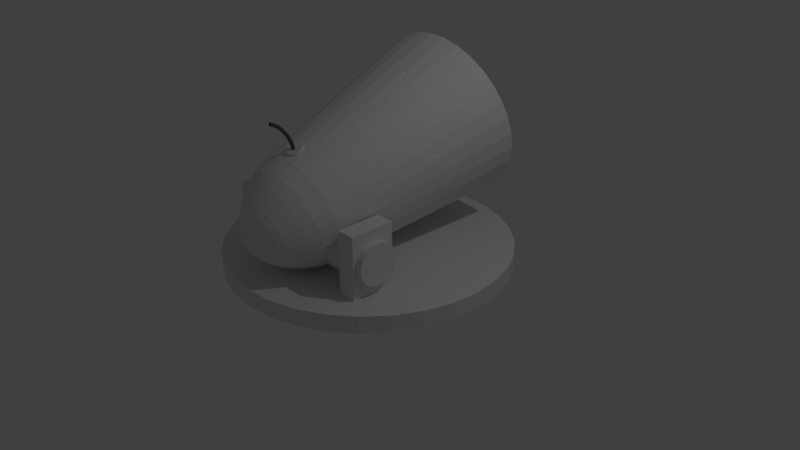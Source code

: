 # Source: tower_nuke.blend  (saved by Blender 2.79.0; exported with 4.5.12 LTS)
import bpy
from mathutils import Matrix  # noqa: F401  (used for matrix-valued properties, if any)

bpy.ops.wm.read_factory_settings(use_empty=True)
scene = bpy.context.scene
scene.name = 'Scene'

# ---- collections
col_collection_1 = bpy.data.collections.new('Collection 1'); scene.collection.children.link(col_collection_1)

# ---- materials (node trees are filled in below, after node groups)
mat_material_001 = bpy.data.materials.new('Material.001')
mat_material_001.alpha_threshold = 0.0
mat_material_001.use_transparent_shadow = False
mat_material_001.roughness = 0.5
mat_material_002 = bpy.data.materials.new('Material.002')
mat_material_002.alpha_threshold = 0.0
mat_material_002.use_transparent_shadow = False
mat_material_002.diffuse_color = (0.1065, 0.1065, 0.1065, 1.0)
mat_material_002.roughness = 0.5

# ---- material node trees

# ---- world
world_world = bpy.data.worlds.new('World'); scene.world = world_world
world_world.color = (0.05088, 0.05088, 0.05088)
world_world.use_sun_shadow = False
world_world.sun_shadow_jitter_overblur = 0.0
world_world.cycles.sampling_method = 'MANUAL'

# ---- cameras
cam_camera = bpy.data.cameras.new('Camera')
cam_camera.clip_end = 100.0
cam_camera.lens = 35.0
cam_camera.sensor_width = 32.0
cam_camera.sensor_height = 18.0
cam_camera.ortho_scale = 7.314
cam_camera.dof.focus_distance = 0.0
cam_camera.dof.aperture_fstop = 128.0

# ---- lights
light_lamp = bpy.data.lights.new('Lamp', 'POINT')
light_lamp.transmission_factor = 0.0
light_lamp.cutoff_distance = 30.0
light_lamp.energy = 100.0
light_lamp.shadow_buffer_clip_start = 1.001
light_lamp.shadow_soft_size = 0.1
light_lamp.shadow_maximum_resolution = 0.006
light_lamp.use_absolute_resolution = True

# ---- meshes
me_cylinder = bpy.data.meshes.new('Cylinder')
me_cylinder.from_pydata([(0.0, 1.0, -1.0), (0.0, 1.0, 1.0), (0.1951, 0.9808, -1.0), (0.1951, 0.9808, 1.0), (0.3827, 0.9239, -1.0), (0.3827, 0.9239, 1.0), (0.5556, 0.8315, -1.0), (0.5556, 0.8315, 1.0), (0.7071, 0.7071, -1.0), (0.7071, 0.7071, 1.0), (0.8315, 0.5556, -1.0), (0.8315, 0.5556, 1.0), (0.9239, 0.3827, -1.0), (0.9239, 0.3827, 1.0), (0.9808, 0.1951, -1.0), (0.9808, 0.1951, 1.0), (1.0, 7.55e-08, -1.0), (1.0, 7.55e-08, 1.0), (0.9808, -0.1951, -1.0), (0.9808, -0.1951, 1.0), (0.9239, -0.3827, -1.0), (0.9239, -0.3827, 1.0), (0.8315, -0.5556, -1.0), (0.8315, -0.5556, 1.0), (0.7071, -0.7071, -1.0), (0.7071, -0.7071, 1.0), (0.5556, -0.8315, -1.0), (0.5556, -0.8315, 1.0), (0.3827, -0.9239, -1.0), (0.3827, -0.9239, 1.0), (0.1951, -0.9808, -1.0), (0.1951, -0.9808, 1.0), (-3.258e-07, -1.0, -1.0), (-3.258e-07, -1.0, 1.0), (-0.1951, -0.9808, -1.0), (-0.1951, -0.9808, 1.0), (-0.3827, -0.9239, -1.0), (-0.3827, -0.9239, 1.0), (-0.5556, -0.8315, -1.0), (-0.5556, -0.8315, 1.0), (-0.7071, -0.7071, -1.0), (-0.7071, -0.7071, 1.0), (-0.8315, -0.5556, -1.0), (-0.8315, -0.5556, 1.0), (-0.9239, -0.3827, -1.0), (-0.9239, -0.3827, 1.0), (-0.9808, -0.1951, -1.0), (-0.9808, -0.1951, 1.0), (-1.0, 9.656e-07, -1.0), (-1.0, 9.656e-07, 1.0), (-0.9808, 0.1951, -1.0), (-0.9808, 0.1951, 1.0), (-0.9239, 0.3827, -1.0), (-0.9239, 0.3827, 1.0), (-0.8315, 0.5556, -1.0), (-0.8315, 0.5556, 1.0), (-0.7071, 0.7071, -1.0), (-0.7071, 0.7071, 1.0), (-0.5556, 0.8315, -1.0), (-0.5556, 0.8315, 1.0), (-0.3827, 0.9239, -1.0), (-0.3827, 0.9239, 1.0), (-0.1951, 0.9808, -1.0), (-0.1951, 0.9808, 1.0), (-0.5629, -0.6188, 1.0), (-0.5629, -0.6188, 8.283), (-0.5629, -0.3031, 1.0), (-0.5629, -0.3031, 8.283), (-0.4371, -0.6188, 1.0), (-0.4371, -0.6188, 8.283), (-0.4371, -0.3031, 1.0), (-0.4371, -0.3031, 8.283), (0.4371, -0.6188, 1.0), (0.4371, -0.6188, 8.283), (0.4371, -0.3031, 1.0), (0.4371, -0.3031, 8.283), (0.5629, -0.6188, 1.0), (0.5629, -0.6188, 8.283), (0.5629, -0.3031, 1.0), (0.5629, -0.3031, 8.283), (-0.6156, -0.3186, 4.641), (0.6156, -0.3186, 4.641), (-0.6156, -0.3214, 4.178), (0.6156, -0.3214, 4.178), (-0.6156, -0.3295, 3.733), (0.6156, -0.3295, 3.733), (-0.6156, -0.3426, 3.323), (0.6156, -0.3426, 3.323), (-0.6156, -0.3603, 2.964), (0.6156, -0.3603, 2.964), (-0.6156, -0.3819, 2.669), (0.6156, -0.3819, 2.669), (-0.6156, -0.4065, 2.449), (0.6156, -0.4065, 2.449), (-0.6156, -0.4332, 2.314), (0.6156, -0.4332, 2.314), (-0.6156, -0.4609, 2.269), (0.6156, -0.4609, 2.269), (-0.6156, -0.4887, 2.314), (0.6156, -0.4887, 2.314), (-0.6156, -0.5154, 2.449), (0.6156, -0.5154, 2.449), (-0.6156, -0.54, 2.669), (0.6156, -0.54, 2.669), (-0.6156, -0.5615, 2.964), (0.6156, -0.5615, 2.964), (-0.6156, -0.5792, 3.323), (0.6156, -0.5792, 3.323), (-0.6156, -0.5924, 3.733), (0.6156, -0.5924, 3.733), (-0.6156, -0.6005, 4.178), (0.6156, -0.6005, 4.178), (-0.6156, -0.6032, 4.641), (0.6156, -0.6032, 4.641), (-0.6156, -0.6005, 5.104), (0.6156, -0.6005, 5.104), (-0.6156, -0.5924, 5.549), (0.6156, -0.5924, 5.549), (-0.6156, -0.5792, 5.959), (0.6156, -0.5792, 5.959), (-0.6156, -0.5615, 6.319), (0.6156, -0.5615, 6.319), (-0.6156, -0.54, 6.614), (0.6156, -0.54, 6.614), (-0.6156, -0.5154, 6.833), (0.6156, -0.5154, 6.833), (-0.6156, -0.4887, 6.968), (0.6156, -0.4887, 6.968), (-0.6156, -0.4609, 7.014), (0.6156, -0.4609, 7.014), (-0.6156, -0.4332, 6.968), (0.6156, -0.4332, 6.968), (-0.6156, -0.4065, 6.833), (0.6156, -0.4065, 6.833), (-0.6156, -0.3819, 6.614), (0.6156, -0.3819, 6.614), (-0.6156, -0.3603, 6.319), (0.6156, -0.3603, 6.319), (-0.6156, -0.3426, 5.959), (0.6156, -0.3426, 5.959), (-0.6156, -0.3295, 5.549), (0.6156, -0.3295, 5.549), (-0.6156, -0.3214, 5.104), (0.6156, -0.3214, 5.104), (1.086e-07, -0.9727, 5.594), (0.002445, -0.9728, 5.598), (0.004795, -0.973, 5.61), (0.006962, -0.9733, 5.628), (0.00886, -0.9737, 5.653), (0.01042, -0.9742, 5.684), (0.01158, -0.9747, 5.719), (0.01229, -0.9754, 5.757), (0.01253, -0.976, 5.796), (0.01229, -0.9766, 5.836), (0.01158, -0.9772, 5.873), (0.01042, -0.9778, 5.908), (0.00886, -0.9783, 5.939), (0.006962, -0.9787, 5.964), (0.004795, -0.979, 5.983), (0.002445, -0.9792, 5.994), (1.045e-07, -0.9792, 5.998), (-0.002444, -0.9792, 5.994), (-0.004795, -0.979, 5.983), (-0.006961, -0.9787, 5.964), (-0.00886, -0.9783, 5.939), (-0.01042, -0.9778, 5.908), (-0.01158, -0.9772, 5.873), (-0.01229, -0.9766, 5.836), (-0.01253, -0.976, 5.796), (-0.01229, -0.9754, 5.757), (-0.01158, -0.9747, 5.719), (-0.01042, -0.9742, 5.684), (-0.00886, -0.9737, 5.653), (-0.006961, -0.9733, 5.628), (-0.004795, -0.973, 5.61), (-0.002444, -0.9728, 5.598), (0.2759, -0.632, 12.1), (0.2483, -0.741, 11.13), (0.2207, -0.8028, 10.38), (0.1931, -0.8504, 9.692), (0.1656, -0.8923, 9.028), (0.138, -0.9219, 8.419), (0.1104, -0.9426, 7.851), (0.08278, -0.9621, 7.287), (0.04821, -0.9717, 6.647), (0.02759, -0.9773, 6.267), (0.3245, -0.5045, 4.16), (0.292, -0.6263, 3.99), (0.2596, -0.7007, 4.032), (0.2271, -0.7611, 4.136), (0.1947, -0.8157, 4.267), (0.1622, -0.8582, 4.451), (0.1298, -0.8916, 4.676), (0.09734, -0.9239, 4.906), (0.05669, -0.9494, 5.261), (0.03245, -0.9645, 5.473), (0.3245, -0.6167, 11.14), (0.292, -0.7273, 10.28), (0.2596, -0.7905, 9.619), (0.2271, -0.8397, 9.025), (0.1947, -0.8831, 8.457), (0.1622, -0.9143, 7.943), (0.1298, -0.9364, 7.47), (0.09734, -0.9576, 7.001), (0.05669, -0.969, 6.481), (0.03245, -0.9757, 6.172), (0.2759, -0.4892, 3.208), (0.2483, -0.6125, 3.133), (0.2207, -0.6885, 3.27), (0.1931, -0.7504, 3.47), (0.1656, -0.8066, 3.695), (0.138, -0.8505, 3.975), (0.1104, -0.8854, 4.295), (0.08278, -0.9193, 4.62), (0.04821, -0.9467, 5.095), (0.02759, -0.963, 5.378), (0.3605, -0.5992, 10.06), (0.3245, -0.7116, 9.298), (0.2884, -0.7765, 8.749), (0.2524, -0.8274, 8.264), (0.2163, -0.8726, 7.805), (0.1803, -0.9056, 7.4), (0.1442, -0.9295, 7.035), (0.1082, -0.9523, 6.675), (0.06299, -0.966, 6.291), (0.03605, -0.974, 6.063), (0.2168, -0.4766, 2.426), (0.1951, -0.6012, 2.43), (0.1734, -0.6785, 2.645), (0.1518, -0.7416, 2.923), (0.1301, -0.799, 3.226), (0.1084, -0.8442, 3.584), (0.08672, -0.8804, 3.983), (0.06504, -0.9155, 4.386), (0.03788, -0.9445, 4.958), (0.02168, -0.9617, 5.3), (0.3827, -0.5803, 8.878), (0.3444, -0.6945, 8.237), (0.3062, -0.7614, 7.806), (0.2679, -0.8142, 7.439), (0.2296, -0.8612, 7.097), (0.1914, -0.8961, 6.81), (0.1531, -0.9219, 6.564), (0.1148, -0.9466, 6.322), (0.06687, -0.9627, 6.085), (0.03827, -0.9721, 5.945), (0.1493, -0.4673, 1.846), (0.1344, -0.5928, 1.907), (0.1195, -0.671, 2.18), (0.1045, -0.7351, 2.516), (0.0896, -0.7934, 2.878), (0.07466, -0.8396, 3.294), (0.05973, -0.8767, 3.75), (0.0448, -0.9127, 4.212), (0.02609, -0.9429, 4.857), (0.01493, -0.9608, 5.242), (0.3902, -0.5606, 7.652), (0.3512, -0.6768, 7.133), (0.3122, -0.7456, 6.825), (0.2731, -0.8004, 6.581), (0.2341, -0.8494, 6.362), (0.1951, -0.8862, 6.197), (0.1561, -0.914, 6.073), (0.1171, -0.9407, 5.954), (0.06818, -0.9592, 5.871), (0.03902, -0.9701, 5.822), (0.07613, -0.4615, 1.488), (0.06851, -0.5876, 1.585), (0.0609, -0.6664, 1.894), (0.05329, -0.7311, 2.266), (0.04568, -0.79, 2.663), (0.03806, -0.8367, 3.115), (0.03045, -0.8744, 3.607), (0.02284, -0.911, 4.104), (0.0133, -0.9419, 4.794), (0.007613, -0.9602, 5.206), (1.065e-07, -0.96, 5.194), (1.048e-07, -0.9416, 4.773), (1.026e-07, -0.9104, 4.068), (1.007e-07, -0.8736, 3.559), (9.873e-08, -0.8357, 3.055), (9.677e-08, -0.7888, 2.591), (9.482e-08, -0.7297, 2.181), (9.286e-08, -0.6648, 1.797), (9.091e-08, -0.5859, 1.477), (8.895e-08, -0.4596, 1.367), (0.3827, -0.5409, 6.426), (0.3444, -0.659, 6.029), (0.3062, -0.7299, 5.844), (0.2679, -0.7866, 5.722), (0.2296, -0.8376, 5.626), (0.1914, -0.8764, 5.584), (0.1531, -0.9061, 5.583), (0.1148, -0.9348, 5.586), (0.06687, -0.9558, 5.657), (0.03827, -0.9681, 5.7), (0.3605, -0.5219, 5.247), (0.3245, -0.642, 4.968), (0.2884, -0.7147, 4.901), (0.2524, -0.7733, 4.897), (0.2163, -0.8262, 4.919), (0.1803, -0.8669, 4.995), (0.1442, -0.8985, 5.111), (0.1082, -0.9291, 5.232), (0.06299, -0.9525, 5.451), (0.03605, -0.9663, 5.582), (0.2168, -0.6446, 12.88), (0.1951, -0.7523, 11.84), (0.1734, -0.8128, 11.01), (0.1518, -0.8592, 10.24), (0.1301, -0.8998, 9.497), (0.1084, -0.9282, 8.81), (0.08672, -0.9476, 8.163), (0.06504, -0.9659, 7.521), (0.03788, -0.9739, 6.784), (0.02168, -0.9785, 6.345), (0.1493, -0.6539, 13.46), (0.1344, -0.7607, 12.36), (0.1195, -0.8203, 11.47), (0.1045, -0.8657, 10.65), (0.0896, -0.9054, 9.846), (0.07466, -0.9329, 9.1), (0.05973, -0.9513, 8.396), (0.0448, -0.9687, 7.696), (0.02609, -0.9755, 6.886), (0.01493, -0.9795, 6.403), (0.07613, -0.6596, 13.82), (0.06851, -0.7659, 12.68), (0.0609, -0.8249, 11.76), (0.05329, -0.8697, 10.9), (0.04568, -0.9088, 10.06), (0.03806, -0.9358, 9.279), (0.03045, -0.9536, 8.539), (0.02284, -0.9704, 7.803), (0.0133, -0.9765, 6.948), (0.007613, -0.98, 6.439), (-3.819e-08, -0.6616, 13.94), (-2.352e-08, -0.7677, 12.79), (-8.854e-09, -0.8264, 11.85), (5.815e-09, -0.8711, 10.98), (2.048e-08, -0.91, 10.13), (3.515e-08, -0.9367, 9.34), (4.982e-08, -0.9544, 8.587), (6.449e-08, -0.971, 7.839), (8.255e-08, -0.9769, 6.969), (9.383e-08, -0.9802, 6.451), (-0.07613, -0.6596, 13.82), (-0.06851, -0.7659, 12.68), (-0.0609, -0.8249, 11.76), (-0.05329, -0.8697, 10.9), (-0.04568, -0.9088, 10.06), (-0.03806, -0.9358, 9.279), (-0.03045, -0.9536, 8.539), (-0.02284, -0.9704, 7.803), (-0.0133, -0.9765, 6.948), (-0.007613, -0.98, 6.439), (-0.1493, -0.6539, 13.46), (-0.1344, -0.7607, 12.36), (-0.1195, -0.8203, 11.47), (-0.1045, -0.8657, 10.65), (-0.0896, -0.9054, 9.846), (-0.07466, -0.9329, 9.1), (-0.05973, -0.9513, 8.396), (-0.0448, -0.9687, 7.696), (-0.02609, -0.9755, 6.886), (-0.01493, -0.9795, 6.403), (-0.2168, -0.6446, 12.88), (-0.1951, -0.7523, 11.84), (-0.1734, -0.8128, 11.01), (-0.1518, -0.8592, 10.24), (-0.1301, -0.8998, 9.497), (-0.1084, -0.9282, 8.81), (-0.08672, -0.9476, 8.163), (-0.06504, -0.9659, 7.521), (-0.03788, -0.9739, 6.784), (-0.02168, -0.9785, 6.345), (-0.2759, -0.632, 12.1), (-0.2483, -0.741, 11.13), (-0.2207, -0.8028, 10.38), (-0.1931, -0.8504, 9.692), (-0.1656, -0.8923, 9.028), (-0.138, -0.9219, 8.419), (-0.1104, -0.9426, 7.851), (-0.08278, -0.9621, 7.287), (-0.04821, -0.9717, 6.647), (-0.02759, -0.9773, 6.267), (-0.3245, -0.6167, 11.14), (-0.292, -0.7273, 10.28), (-0.2596, -0.7905, 9.619), (-0.2271, -0.8397, 9.025), (-0.1947, -0.8831, 8.457), (-0.1622, -0.9143, 7.943), (-0.1298, -0.9364, 7.47), (-0.09734, -0.9576, 7.001), (-0.05669, -0.969, 6.481), (-0.03244, -0.9757, 6.172), (-0.3605, -0.5992, 10.06), (-0.3245, -0.7116, 9.298), (-0.2884, -0.7765, 8.749), (-0.2524, -0.8274, 8.264), (-0.2163, -0.8726, 7.805), (-0.1803, -0.9056, 7.4), (-0.1442, -0.9295, 7.035), (-0.1082, -0.9523, 6.675), (-0.06299, -0.966, 6.291), (-0.03605, -0.974, 6.063), (-0.3827, -0.5803, 8.878), (-0.3444, -0.6945, 8.237), (-0.3062, -0.7614, 7.806), (-0.2679, -0.8142, 7.439), (-0.2296, -0.8612, 7.097), (-0.1914, -0.8961, 6.81), (-0.1531, -0.9219, 6.564), (-0.1148, -0.9466, 6.322), (-0.06686, -0.9627, 6.085), (-0.03827, -0.9721, 5.945), (-0.3902, -0.5606, 7.652), (-0.3512, -0.6768, 7.133), (-0.3122, -0.7456, 6.825), (-0.2731, -0.8004, 6.581), (-0.2341, -0.8494, 6.362), (-0.1951, -0.8862, 6.197), (-0.1561, -0.914, 6.073), (-0.1171, -0.9407, 5.954), (-0.06817, -0.9592, 5.871), (-0.03902, -0.9701, 5.822), (-0.3827, -0.5409, 6.426), (-0.3444, -0.659, 6.029), (-0.3062, -0.7299, 5.844), (-0.2679, -0.7866, 5.722), (-0.2296, -0.8376, 5.626), (-0.1914, -0.8764, 5.584), (-0.1531, -0.9061, 5.583), (-0.1148, -0.9348, 5.586), (-0.06686, -0.9558, 5.657), (-0.03827, -0.9681, 5.7), (-0.3605, -0.5219, 5.247), (-0.3245, -0.642, 4.968), (-0.2884, -0.7147, 4.901), (-0.2524, -0.7733, 4.897), (-0.2163, -0.8262, 4.919), (-0.1803, -0.8669, 4.995), (-0.1442, -0.8985, 5.111), (-0.1082, -0.9291, 5.232), (-0.06299, -0.9525, 5.451), (-0.03605, -0.9663, 5.582), (-0.3245, -0.5045, 4.16), (-0.292, -0.6263, 3.99), (-0.2596, -0.7007, 4.032), (-0.2271, -0.7611, 4.136), (-0.1947, -0.8157, 4.267), (-0.1622, -0.8582, 4.451), (-0.1298, -0.8916, 4.676), (-0.09734, -0.9239, 4.906), (-0.05669, -0.9494, 5.261), (-0.03244, -0.9645, 5.473), (-0.2759, -0.4892, 3.208), (-0.2483, -0.6125, 3.133), (-0.2207, -0.6885, 3.27), (-0.1931, -0.7504, 3.47), (-0.1656, -0.8066, 3.695), (-0.138, -0.8505, 3.975), (-0.1104, -0.8854, 4.295), (-0.08278, -0.9193, 4.62), (-0.04821, -0.9467, 5.095), (-0.02759, -0.963, 5.378), (-0.1171, 0.8891, 3.97), (-0.2296, 0.8802, 4.52), (-0.3333, 0.8659, 5.413), (-0.4243, 0.8466, 6.615), (-0.2168, -0.4766, 2.426), (-0.1951, -0.6012, 2.43), (-0.1734, -0.6785, 2.645), (-0.1518, -0.7416, 2.923), (-0.1301, -0.799, 3.226), (-0.1084, -0.8442, 3.584), (-0.08672, -0.8804, 3.983), (-0.06504, -0.9155, 4.386), (-0.03788, -0.9445, 4.958), (-0.02168, -0.9617, 5.3), (-0.4989, 0.823, 8.08), (-0.5543, 0.7962, 9.75), (-0.5885, 0.767, 11.56), (-0.6, 0.7368, 13.45), (-0.5885, 0.7065, 15.33), (-0.5543, 0.6773, 17.15), (-0.4989, 0.6505, 18.82), (-0.4243, 0.6269, 20.28), (-0.3333, 0.6076, 21.48), (-0.2296, 0.5933, 22.38), (-0.1171, 0.5844, 22.93), (-1.163e-07, 0.5815, 23.11), (0.1171, 0.5844, 22.93), (0.2296, 0.5933, 22.38), (-0.1493, -0.4673, 1.846), (-0.1344, -0.5928, 1.907), (-0.1195, -0.671, 2.18), (-0.1045, -0.7351, 2.516), (-0.0896, -0.7934, 2.878), (-0.07466, -0.8396, 3.294), (-0.05973, -0.8767, 3.75), (-0.0448, -0.9127, 4.212), (-0.02609, -0.9429, 4.857), (-0.01493, -0.9608, 5.242), (0.3333, 0.6076, 21.48), (0.5543, 0.7962, 9.75), (0.5885, 0.767, 11.56), (7.92e-08, 0.892, 3.785), (0.1171, 0.8891, 3.97), (0.6, 0.7368, 13.45), (0.2296, 0.8802, 4.52), (0.5885, 0.7065, 15.33), (0.3333, 0.8659, 5.413), (0.5543, 0.6773, 17.15), (0.4243, 0.8466, 6.615), (0.4989, 0.6505, 18.82), (0.4989, 0.823, 8.08), (0.4243, 0.6269, 20.28), (-0.07613, -0.4615, 1.488), (-0.06851, -0.5876, 1.585), (-0.0609, -0.6664, 1.894), (-0.05329, -0.7311, 2.266), (-0.04568, -0.79, 2.663), (-0.03806, -0.8367, 3.115), (-0.03045, -0.8744, 3.607), (-0.02284, -0.911, 4.104), (-0.0133, -0.9419, 4.794), (-0.007613, -0.9602, 5.206), (-0.1019, 0.8694, 5.193), (-0.2, 0.8617, 5.672), (-0.2903, 0.8492, 6.45), (-0.3695, 0.8324, 7.497), (-0.4345, 0.8119, 8.772), (-0.4828, 0.7885, 10.23), (-0.5125, 0.7631, 11.81), (-0.5226, 0.7368, 13.45), (-0.5125, 0.7104, 15.09), (-0.4828, 0.685, 16.67), (-0.4345, 0.6616, 18.12), (-0.3695, 0.6411, 19.4), (-0.2903, 0.6243, 20.45), (-0.2, 0.6118, 21.22), (-0.102, 0.6041, 21.7), (-8.604e-08, 0.6015, 21.87), (0.102, 0.6041, 21.7), (0.2, 0.6118, 21.22), (0.2903, 0.6243, 20.45), (0.4828, 0.7885, 10.23), (0.5125, 0.7631, 11.81), (8.424e-08, 0.872, 5.032), (0.102, 0.8694, 5.193), (0.5226, 0.7368, 13.45), (0.2, 0.8617, 5.672), (0.5125, 0.7104, 15.09), (0.2903, 0.8492, 6.45), (0.4828, 0.685, 16.67), (0.3695, 0.8324, 7.497), (0.4345, 0.6616, 18.12), (0.4345, 0.8119, 8.772), (0.3695, 0.6411, 19.4), (-0.03133, -0.2118, 4.943), (-0.06146, -0.2142, 5.091), (-0.08923, -0.2181, 5.33), (-0.1136, -0.2232, 5.651), (-0.1335, -0.2295, 6.043), (-0.1484, -0.2367, 6.491), (-0.1575, -0.2445, 6.976), (-0.1606, -0.2526, 7.48), (-0.1575, -0.2607, 7.985), (-0.1484, -0.2685, 8.47), (-0.1335, -0.2757, 8.918), (-0.1136, -0.282, 9.31), (-0.08923, -0.2872, 9.631), (-0.06146, -0.291, 9.87), (-0.03133, -0.2934, 10.02), (7.226e-08, -0.2942, 10.07), (0.03133, -0.2934, 10.02), (0.06146, -0.291, 9.87), (0.08923, -0.2872, 9.631), (0.1484, -0.2367, 6.491), (0.1575, -0.2445, 6.976), (1.246e-07, -0.211, 4.894), (0.03133, -0.2118, 4.943), (0.1606, -0.2526, 7.48), (0.06146, -0.2142, 5.091), (0.1575, -0.2607, 7.985), (0.08923, -0.2181, 5.33), (0.1484, -0.2685, 8.47), (0.1136, -0.2232, 5.651), (0.1335, -0.2757, 8.918), (0.1335, -0.2295, 6.043), (0.1136, -0.282, 9.31), (-5.318e-05, -0.6287, 14.01), (0.01064, -0.6277, 14.01), (0.02093, -0.6248, 14.03), (0.03042, -0.6202, 14.07), (0.03873, -0.6139, 14.11), (0.04556, -0.6063, 14.17), (0.05063, -0.5977, 14.23), (0.05376, -0.5883, 14.3), (0.05483, -0.5785, 14.38), (0.05378, -0.5688, 14.45), (0.05067, -0.5594, 14.52), (0.04562, -0.5507, 14.59), (0.03881, -0.5432, 14.64), (0.0305, -0.537, 14.69), (0.02103, -0.5324, 14.73), (0.01075, -0.5296, 14.75), (5.31e-05, -0.5286, 14.76), (-0.01064, -0.5296, 14.75), (-0.02093, -0.5325, 14.73), (-0.03042, -0.5371, 14.7), (-0.03873, -0.5433, 14.65), (-0.04556, -0.5509, 14.6), (-0.05063, -0.5596, 14.53), (-0.05376, -0.569, 14.46), (-0.05483, -0.5787, 14.39), (-0.05378, -0.5885, 14.32), (-0.05067, -0.5979, 14.25), (-0.04562, -0.6065, 14.18), (-0.03881, -0.6141, 14.12), (-0.03051, -0.6203, 14.08), (-0.02103, -0.6249, 14.04), (-0.01075, -0.6277, 14.02), (0.0001224, -0.6386, 14.38), (0.01082, -0.6377, 14.39), (0.02111, -0.6348, 14.41), (0.03059, -0.6302, 14.44), (0.03891, -0.6239, 14.49), (0.04573, -0.6163, 14.54), (0.05081, -0.6077, 14.61), (0.05394, -0.5983, 14.68), (0.055, -0.5885, 14.75), (0.05396, -0.5788, 14.82), (0.05085, -0.5694, 14.89), (0.04579, -0.5607, 14.96), (0.03898, -0.5532, 15.01), (0.03068, -0.547, 15.06), (0.02121, -0.5424, 15.1), (0.01092, -0.5395, 15.12), (0.0002287, -0.5386, 15.13), (-0.01047, -0.5396, 15.12), (-0.02076, -0.5425, 15.1), (-0.03024, -0.5471, 15.07), (-0.03856, -0.5533, 15.02), (-0.04538, -0.5609, 14.97), (-0.05046, -0.5696, 14.9), (-0.05359, -0.579, 14.83), (-0.05465, -0.5887, 14.76), (-0.05361, -0.5985, 14.69), (-0.0505, -0.6079, 14.62), (-0.04544, -0.6165, 14.55), (-0.03863, -0.6241, 14.49), (-0.03033, -0.6303, 14.45), (-0.02086, -0.6349, 14.41), (-0.01057, -0.6377, 14.39), (-0.31, 0.5974, 4.816), (-0.2867, 0.3289, 4.219), (-0.2634, 0.06038, 3.621), (-0.2401, -0.2081, 3.024), (-0.5473, 0.5055, 10.54), (-0.5062, 0.2439, 9.508), (-0.465, -0.01771, 8.481), (-0.4239, -0.2793, 7.453), (0.3993, -0.3439, 11.48), (0.438, -0.08861, 12.89), (0.4768, 0.1667, 14.31), (0.5156, 0.422, 15.73), (-0.464, 0.397, 17.28), (-0.4291, 0.1436, 15.75), (-0.3942, -0.1098, 14.21), (-0.3593, -0.3633, 12.68), (-0.3946, 0.5794, 5.934), (-0.3649, 0.3123, 5.252), (-0.3353, 0.04512, 4.571), (-0.3056, -0.222, 3.889), (-0.558, 0.4773, 12.29), (-0.5161, 0.2178, 11.13), (-0.4741, -0.04165, 9.971), (-0.4322, -0.3011, 8.811), (8.7e-08, -0.1893, 1.851), (8.505e-08, 0.08106, 2.334), (8.31e-08, 0.3514, 2.818), (8.115e-08, 0.6217, 3.301), (0.1089, 0.6189, 3.474), (0.1007, 0.3488, 2.977), (0.0925, 0.0787, 2.481), (0.08431, -0.1914, 1.984), (0.1654, -0.1978, 2.38), (0.1814, 0.07172, 2.915), (0.1975, 0.3412, 3.45), (0.2136, 0.6107, 3.985), (0.31, 0.5974, 4.816), (0.2867, 0.3289, 4.219), (0.2634, 0.06038, 3.621), (0.2401, -0.2081, 3.024), (0.3056, -0.222, 3.889), (0.3353, 0.04512, 4.571), (0.3649, 0.3123, 5.252), (0.3946, 0.5794, 5.934), (0.464, 0.5575, 7.296), (0.4291, 0.292, 6.512), (0.3942, 0.02652, 5.728), (0.3593, -0.239, 4.944), (0.3993, -0.2583, 6.148), (0.438, 0.005309, 7.048), (0.4768, 0.2689, 7.949), (0.5156, 0.5326, 8.85), (0.5473, 0.5055, 10.54), (0.5062, 0.2439, 9.508), (0.465, -0.01771, 8.481), (0.4239, -0.2793, 7.453), (0.4322, -0.3011, 8.811), (0.4741, -0.04165, 9.971), (0.5161, 0.2178, 11.13), (0.558, 0.4773, 12.29), (0.5473, 0.4491, 14.04), (0.5062, 0.1918, 12.75), (0.465, -0.06559, 11.46), (0.4239, -0.3229, 10.17), (-0.1654, -0.1978, 2.38), (-0.1814, 0.07172, 2.915), (-0.1975, 0.3412, 3.45), (-0.2136, 0.6107, 3.985), (-0.1089, 0.6189, 3.474), (-0.1007, 0.3488, 2.977), (-0.0925, 0.0787, 2.481), (-0.08431, -0.1914, 1.984), (-0.3993, -0.2583, 6.148), (-0.438, 0.005309, 7.048), (-0.4768, 0.2689, 7.949), (-0.5156, 0.5326, 8.85), (-0.464, 0.5575, 7.296), (-0.4291, 0.292, 6.512), (-0.3942, 0.02652, 5.728), (-0.3593, -0.239, 4.944), (-0.3993, -0.3439, 11.48), (-0.438, -0.08861, 12.89), (-0.4768, 0.1667, 14.31), (-0.5156, 0.422, 15.73), (-0.5473, 0.4491, 14.04), (-0.5062, 0.1918, 12.75), (-0.465, -0.06559, 11.46), (-0.4239, -0.3229, 10.17), (0.3593, -0.3633, 12.68), (0.3942, -0.1098, 14.21), (0.4291, 0.1436, 15.75), (0.464, 0.397, 17.28), (0.3946, 0.3752, 18.64), (0.3649, 0.1234, 17.01), (0.3353, -0.1284, 15.37), (0.3056, -0.3802, 13.73), (0.2401, -0.3941, 14.6), (0.2634, -0.1437, 16.32), (0.2867, 0.1068, 18.04), (0.31, 0.3572, 19.76), (0.2136, 0.3438, 20.59), (0.1975, 0.09441, 18.81), (0.1814, -0.155, 17.03), (0.1654, -0.4045, 15.24), (0.08431, -0.4108, 15.64), (0.0925, -0.162, 17.46), (0.1007, 0.08681, 19.28), (0.1089, 0.3356, 21.1), (-1.007e-07, 0.3329, 21.28), (-8.506e-08, 0.08424, 19.44), (-6.944e-08, -0.1644, 17.61), (-5.382e-08, -0.413, 15.77), (-0.08431, -0.4108, 15.64), (-0.0925, -0.162, 17.46), (-0.1007, 0.08681, 19.28), (-0.1089, 0.3356, 21.1), (-0.2136, 0.3438, 20.59), (-0.1975, 0.09441, 18.81), (-0.1814, -0.155, 17.03), (-0.1654, -0.4045, 15.24), (-0.2401, -0.3941, 14.6), (-0.2634, -0.1437, 16.32), (-0.2867, 0.1068, 18.04), (-0.31, 0.3572, 19.76), (-0.3946, 0.3752, 18.64), (-0.3649, 0.1234, 17.01), (-0.3353, -0.1284, 15.37), (-0.3056, -0.3802, 13.73)], [], [(0, 1, 3, 2), (2, 3, 5, 4), (4, 5, 7, 6), (6, 7, 9, 8), (8, 9, 11, 10), (10, 11, 13, 12), (12, 13, 15, 14), (14, 15, 17, 16), (16, 17, 19, 18), (18, 19, 21, 20), (20, 21, 23, 22), (22, 23, 25, 24), (24, 25, 27, 26), (26, 27, 29, 28), (28, 29, 31, 30), (30, 31, 33, 32), (32, 33, 35, 34), (34, 35, 37, 36), (36, 37, 39, 38), (38, 39, 41, 40), (40, 41, 43, 42), (42, 43, 45, 44), (44, 45, 47, 46), (46, 47, 49, 48), (48, 49, 51, 50), (50, 51, 53, 52), (52, 53, 55, 54), (54, 55, 57, 56), (56, 57, 59, 58), (58, 59, 61, 60), (3, 1, 63, 61, 59, 57, 55, 53, 51, 49, 47, 45, 43, 41, 39, 37, 35, 33, 31, 29, 27, 25, 23, 21, 19, 17, 15, 13, 11, 9, 7, 5), (60, 61, 63, 62), (62, 63, 1, 0), (0, 2, 4, 6, 8, 10, 12, 14, 16, 18, 20, 22, 24, 26, 28, 30, 32, 34, 36, 38, 40, 42, 44, 46, 48, 50, 52, 54, 56, 58, 60, 62), (64, 65, 67, 66), (66, 67, 71, 70), (70, 71, 69, 68), (68, 69, 65, 64), (66, 70, 68, 64), (71, 67, 65, 69), (72, 73, 75, 74), (74, 75, 79, 78), (78, 79, 77, 76), (76, 77, 73, 72), (74, 78, 76, 72), (79, 75, 73, 77), (80, 81, 83, 82), (82, 83, 85, 84), (84, 85, 87, 86), (86, 87, 89, 88), (88, 89, 91, 90), (90, 91, 93, 92), (92, 93, 95, 94), (94, 95, 97, 96), (96, 97, 99, 98), (98, 99, 101, 100), (100, 101, 103, 102), (102, 103, 105, 104), (104, 105, 107, 106), (106, 107, 109, 108), (108, 109, 111, 110), (110, 111, 113, 112), (112, 113, 115, 114), (114, 115, 117, 116), (116, 117, 119, 118), (118, 119, 121, 120), (120, 121, 123, 122), (122, 123, 125, 124), (124, 125, 127, 126), (126, 127, 129, 128), (128, 129, 131, 130), (130, 131, 133, 132), (132, 133, 135, 134), (134, 135, 137, 136), (136, 137, 139, 138), (138, 139, 141, 140), (83, 81, 143, 141, 139, 137, 135, 133, 131, 129, 127, 125, 123, 121, 119, 117, 115, 113, 111, 109, 107, 105, 103, 101, 99, 97, 95, 93, 91, 89, 87, 85), (140, 141, 143, 142), (142, 143, 81, 80), (80, 82, 84, 86, 88, 90, 92, 94, 96, 98, 100, 102, 104, 106, 108, 110, 112, 114, 116, 118, 120, 122, 124, 126, 128, 130, 132, 134, 136, 138, 140, 142), (154, 155, 156, 157, 158, 159, 160, 161, 162, 163, 164, 165, 166, 167, 168, 169, 170, 171, 172, 173, 174, 175, 144, 145, 146, 147, 148, 149, 150, 151, 152, 153), (175, 527, 276, 144), (527, 526, 277, 276), (526, 525, 278, 277), (525, 524, 279, 278), (524, 523, 280, 279), (523, 522, 281, 280), (522, 521, 282, 281), (521, 520, 283, 282), (520, 519, 284, 283), (519, 518, 285, 284), (723, 656, 468, 467), (174, 503, 527, 175), (503, 502, 526, 527), (502, 501, 525, 526), (501, 500, 524, 525), (500, 499, 523, 524), (499, 498, 522, 523), (498, 497, 521, 522), (497, 496, 520, 521), (496, 495, 519, 520), (495, 494, 518, 519), (731, 660, 482, 481), (173, 479, 503, 174), (479, 478, 502, 503), (478, 477, 501, 502), (477, 476, 500, 501), (476, 475, 499, 500), (475, 474, 498, 499), (474, 473, 497, 498), (473, 472, 496, 497), (472, 471, 495, 496), (471, 470, 494, 495), (739, 668, 486, 485), (172, 465, 479, 173), (465, 464, 478, 479), (464, 463, 477, 478), (463, 462, 476, 477), (462, 461, 475, 476), (461, 460, 474, 475), (460, 459, 473, 474), (459, 458, 472, 473), (458, 457, 471, 472), (457, 456, 470, 471), (691, 684, 508, 510), (171, 455, 465, 172), (455, 454, 464, 465), (454, 453, 463, 464), (453, 452, 462, 463), (452, 451, 461, 462), (451, 450, 460, 461), (450, 449, 459, 460), (449, 448, 458, 459), (448, 447, 457, 458), (447, 446, 456, 457), (699, 692, 512, 514), (170, 445, 455, 171), (445, 444, 454, 455), (444, 443, 453, 454), (443, 442, 452, 453), (442, 441, 451, 452), (441, 440, 450, 451), (440, 439, 449, 450), (439, 438, 448, 449), (438, 437, 447, 448), (437, 436, 446, 447), (707, 700, 516, 505), (169, 435, 445, 170), (435, 434, 444, 445), (434, 433, 443, 444), (433, 432, 442, 443), (432, 431, 441, 442), (431, 430, 440, 441), (430, 429, 439, 440), (429, 428, 438, 439), (428, 427, 437, 438), (427, 426, 436, 437), (715, 708, 506, 509), (168, 425, 435, 169), (425, 424, 434, 435), (424, 423, 433, 434), (423, 422, 432, 433), (422, 421, 431, 432), (421, 420, 430, 431), (420, 419, 429, 430), (419, 418, 428, 429), (418, 417, 427, 428), (417, 416, 426, 427), (667, 716, 511, 513), (167, 415, 425, 168), (415, 414, 424, 425), (414, 413, 423, 424), (413, 412, 422, 423), (412, 411, 421, 422), (411, 410, 420, 421), (410, 409, 419, 420), (409, 408, 418, 419), (408, 407, 417, 418), (407, 406, 416, 417), (656, 672, 469, 468), (166, 405, 415, 167), (405, 404, 414, 415), (404, 403, 413, 414), (403, 402, 412, 413), (402, 401, 411, 412), (401, 400, 410, 411), (400, 399, 409, 410), (399, 398, 408, 409), (398, 397, 407, 408), (397, 396, 406, 407), (660, 676, 483, 482), (165, 395, 405, 166), (395, 394, 404, 405), (394, 393, 403, 404), (393, 392, 402, 403), (392, 391, 401, 402), (391, 390, 400, 401), (390, 389, 399, 400), (389, 388, 398, 399), (388, 387, 397, 398), (387, 386, 396, 397), (747, 667, 513, 515), (154, 225, 205, 155), (225, 224, 204, 205), (224, 223, 203, 204), (223, 222, 202, 203), (222, 221, 201, 202), (221, 220, 200, 201), (220, 219, 199, 200), (219, 218, 198, 199), (218, 217, 197, 198), (217, 216, 196, 197), (755, 748, 517, 504), (144, 276, 275, 145), (276, 277, 274, 275), (277, 278, 273, 274), (278, 279, 272, 273), (279, 280, 271, 272), (280, 281, 270, 271), (281, 282, 269, 270), (282, 283, 268, 269), (283, 284, 267, 268), (284, 285, 266, 267), (763, 756, 493, 492), (155, 205, 185, 156), (205, 204, 184, 185), (204, 203, 183, 184), (203, 202, 182, 183), (202, 201, 181, 182), (201, 200, 180, 181), (200, 199, 179, 180), (199, 198, 178, 179), (198, 197, 177, 178), (197, 196, 176, 177), (771, 764, 491, 490), (145, 275, 255, 146), (275, 274, 254, 255), (274, 273, 253, 254), (273, 272, 252, 253), (272, 271, 251, 252), (271, 270, 250, 251), (270, 269, 249, 250), (269, 268, 248, 249), (268, 267, 247, 248), (267, 266, 246, 247), (779, 772, 489, 488), (156, 185, 315, 157), (185, 184, 314, 315), (184, 183, 313, 314), (183, 182, 312, 313), (182, 181, 311, 312), (181, 180, 310, 311), (180, 179, 309, 310), (179, 178, 308, 309), (178, 177, 307, 308), (177, 176, 306, 307), (668, 780, 487, 486), (146, 255, 235, 147), (255, 254, 234, 235), (254, 253, 233, 234), (253, 252, 232, 233), (252, 251, 231, 232), (251, 250, 230, 231), (250, 249, 229, 230), (249, 248, 228, 229), (248, 247, 227, 228), (247, 246, 226, 227), (683, 724, 466, 507), (157, 315, 325, 158), (315, 314, 324, 325), (314, 313, 323, 324), (313, 312, 322, 323), (312, 311, 321, 322), (311, 310, 320, 321), (310, 309, 319, 320), (309, 308, 318, 319), (308, 307, 317, 318), (307, 306, 316, 317), (672, 732, 480, 469), (147, 235, 215, 148), (235, 234, 214, 215), (234, 233, 213, 214), (233, 232, 212, 213), (232, 231, 211, 212), (231, 230, 210, 211), (230, 229, 209, 210), (229, 228, 208, 209), (228, 227, 207, 208), (227, 226, 206, 207), (676, 740, 484, 483), (158, 325, 335, 159), (325, 324, 334, 335), (324, 323, 333, 334), (323, 322, 332, 333), (322, 321, 331, 332), (321, 320, 330, 331), (320, 319, 329, 330), (319, 318, 328, 329), (318, 317, 327, 328), (317, 316, 326, 327), (684, 683, 507, 508), (148, 215, 195, 149), (215, 214, 194, 195), (214, 213, 193, 194), (213, 212, 192, 193), (212, 211, 191, 192), (211, 210, 190, 191), (210, 209, 189, 190), (209, 208, 188, 189), (208, 207, 187, 188), (207, 206, 186, 187), (692, 691, 510, 512), (159, 335, 345, 160), (335, 334, 344, 345), (334, 333, 343, 344), (333, 332, 342, 343), (332, 331, 341, 342), (331, 330, 340, 341), (330, 329, 339, 340), (329, 328, 338, 339), (328, 327, 337, 338), (327, 326, 336, 337), (700, 699, 514, 516), (149, 195, 305, 150), (195, 194, 304, 305), (194, 193, 303, 304), (193, 192, 302, 303), (192, 191, 301, 302), (191, 190, 300, 301), (190, 189, 299, 300), (189, 188, 298, 299), (188, 187, 297, 298), (187, 186, 296, 297), (708, 707, 505, 506), (160, 345, 355, 161), (345, 344, 354, 355), (344, 343, 353, 354), (343, 342, 352, 353), (342, 341, 351, 352), (341, 340, 350, 351), (340, 339, 349, 350), (339, 338, 348, 349), (338, 337, 347, 348), (337, 336, 346, 347), (716, 715, 509, 511), (150, 305, 295, 151), (305, 304, 294, 295), (304, 303, 293, 294), (303, 302, 292, 293), (302, 301, 291, 292), (301, 300, 290, 291), (300, 299, 289, 290), (299, 298, 288, 289), (298, 297, 287, 288), (297, 296, 286, 287), (724, 723, 467, 466), (161, 355, 365, 162), (355, 354, 364, 365), (354, 353, 363, 364), (353, 352, 362, 363), (352, 351, 361, 362), (351, 350, 360, 361), (350, 349, 359, 360), (349, 348, 358, 359), (348, 347, 357, 358), (347, 346, 356, 357), (732, 731, 481, 480), (151, 295, 265, 152), (295, 294, 264, 265), (294, 293, 263, 264), (293, 292, 262, 263), (292, 291, 261, 262), (291, 290, 260, 261), (290, 289, 259, 260), (289, 288, 258, 259), (288, 287, 257, 258), (287, 286, 256, 257), (740, 739, 485, 484), (162, 365, 375, 163), (365, 364, 374, 375), (364, 363, 373, 374), (363, 362, 372, 373), (362, 361, 371, 372), (361, 360, 370, 371), (360, 359, 369, 370), (359, 358, 368, 369), (358, 357, 367, 368), (357, 356, 366, 367), (748, 747, 515, 517), (152, 265, 245, 153), (265, 264, 244, 245), (264, 263, 243, 244), (263, 262, 242, 243), (262, 261, 241, 242), (261, 260, 240, 241), (260, 259, 239, 240), (259, 258, 238, 239), (258, 257, 237, 238), (257, 256, 236, 237), (163, 375, 385, 164), (375, 374, 384, 385), (374, 373, 383, 384), (373, 372, 382, 383), (372, 371, 381, 382), (371, 370, 380, 381), (370, 369, 379, 380), (369, 368, 378, 379), (368, 367, 377, 378), (367, 366, 376, 377), (756, 755, 504, 493), (153, 245, 225, 154), (245, 244, 224, 225), (244, 243, 223, 224), (243, 242, 222, 223), (242, 241, 221, 222), (241, 240, 220, 221), (240, 239, 219, 220), (239, 238, 218, 219), (238, 237, 217, 218), (237, 236, 216, 217), (764, 763, 492, 491), (164, 385, 395, 165), (385, 384, 394, 395), (384, 383, 393, 394), (383, 382, 392, 393), (382, 381, 391, 392), (381, 380, 390, 391), (380, 379, 389, 390), (379, 378, 388, 389), (378, 377, 387, 388), (377, 376, 386, 387), (772, 771, 490, 489), (780, 779, 488, 487), (515, 513, 555, 557), (504, 517, 559, 546), (511, 509, 551, 553), (485, 486, 538, 537), (488, 489, 541, 540), (484, 485, 537, 536), (486, 487, 539, 538), (509, 506, 548, 551), (483, 484, 536, 535), (513, 511, 553, 555), (489, 490, 542, 541), (482, 483, 535, 534), (506, 505, 547, 548), (481, 482, 534, 533), (490, 491, 543, 542), (480, 481, 533, 532), (505, 516, 558, 547), (469, 480, 532, 531), (491, 492, 544, 543), (468, 469, 531, 530), (516, 514, 556, 558), (467, 468, 530, 529), (492, 493, 545, 544), (466, 467, 529, 528), (510, 508, 550, 552), (514, 512, 554, 556), (507, 466, 528, 549), (517, 515, 557, 559), (493, 504, 546, 545), (508, 507, 549, 550), (512, 510, 552, 554), (487, 488, 540, 539), (537, 538, 570, 569), (542, 543, 575, 574), (536, 537, 569, 568), (547, 558, 590, 579), (535, 536, 568, 567), (543, 544, 576, 575), (534, 535, 567, 566), (558, 556, 588, 590), (533, 534, 566, 565), (544, 545, 577, 576), (532, 533, 565, 564), (556, 554, 586, 588), (538, 539, 571, 570), (531, 532, 564, 563), (545, 546, 578, 577), (555, 553, 585, 587), (530, 531, 563, 562), (554, 552, 584, 586), (539, 540, 572, 571), (529, 530, 562, 561), (546, 559, 591, 578), (553, 551, 583, 585), (528, 529, 561, 560), (552, 550, 582, 584), (540, 541, 573, 572), (549, 528, 560, 581), (559, 557, 589, 591), (551, 548, 580, 583), (550, 549, 581, 582), (541, 542, 574, 573), (557, 555, 587, 589), (548, 547, 579, 580), (571, 572, 573, 574, 575, 576, 577, 578, 591, 589, 587, 585, 583, 580, 579, 590, 588, 586, 584, 582, 581, 560, 561, 562, 563, 564, 565, 566, 567, 568, 569, 570), (593, 594, 595, 596, 597, 598, 599, 600, 601, 602, 603, 604, 605, 606, 607, 608, 609, 610, 611, 612, 613, 614, 615, 616, 617, 618, 619, 620, 621, 622, 623, 592), (625, 624, 655, 654, 653, 652, 651, 650, 649, 648, 647, 646, 645, 644, 643, 642, 641, 640, 639, 638, 637, 636, 635, 634, 633, 632, 631, 630, 629, 628, 627, 626), (615, 614, 646, 647), (602, 601, 633, 634), (616, 615, 647, 648), (603, 602, 634, 635), (617, 616, 648, 649), (604, 603, 635, 636), (618, 617, 649, 650), (605, 604, 636, 637), (619, 618, 650, 651), (606, 605, 637, 638), (593, 592, 624, 625), (620, 619, 651, 652), (607, 606, 638, 639), (594, 593, 625, 626), (621, 620, 652, 653), (608, 607, 639, 640), (595, 594, 626, 627), (622, 621, 653, 654), (609, 608, 640, 641), (596, 595, 627, 628), (623, 622, 654, 655), (610, 609, 641, 642), (597, 596, 628, 629), (592, 623, 655, 624), (611, 610, 642, 643), (598, 597, 629, 630), (612, 611, 643, 644), (599, 598, 630, 631), (613, 612, 644, 645), (600, 599, 631, 632), (614, 613, 645, 646), (601, 600, 632, 633), (376, 366, 776, 783), (783, 776, 777, 782), (782, 777, 778, 781), (781, 778, 779, 780), (356, 346, 768, 775), (775, 768, 769, 774), (774, 769, 770, 773), (773, 770, 771, 772), (336, 326, 760, 767), (767, 760, 761, 766), (766, 761, 762, 765), (765, 762, 763, 764), (316, 306, 752, 759), (759, 752, 753, 758), (758, 753, 754, 757), (757, 754, 755, 756), (176, 196, 744, 751), (751, 744, 745, 750), (750, 745, 746, 749), (749, 746, 747, 748), (406, 396, 736, 743), (743, 736, 737, 742), (742, 737, 738, 741), (741, 738, 739, 740), (446, 436, 728, 735), (735, 728, 729, 734), (734, 729, 730, 733), (733, 730, 731, 732), (518, 494, 720, 727), (727, 720, 721, 726), (726, 721, 722, 725), (725, 722, 723, 724), (236, 256, 712, 719), (719, 712, 713, 718), (718, 713, 714, 717), (717, 714, 715, 716), (286, 296, 704, 711), (711, 704, 705, 710), (710, 705, 706, 709), (709, 706, 707, 708), (186, 206, 696, 703), (703, 696, 697, 702), (702, 697, 698, 701), (701, 698, 699, 700), (226, 246, 688, 695), (695, 688, 689, 694), (694, 689, 690, 693), (693, 690, 691, 692), (266, 285, 680, 687), (687, 680, 681, 686), (686, 681, 682, 685), (685, 682, 683, 684), (416, 406, 743, 679), (679, 743, 742, 678), (678, 742, 741, 677), (677, 741, 740, 676), (456, 446, 735, 675), (675, 735, 734, 674), (674, 734, 733, 673), (673, 733, 732, 672), (285, 518, 727, 680), (680, 727, 726, 681), (681, 726, 725, 682), (682, 725, 724, 683), (386, 376, 783, 671), (671, 783, 782, 670), (670, 782, 781, 669), (669, 781, 780, 668), (366, 356, 775, 776), (776, 775, 774, 777), (777, 774, 773, 778), (778, 773, 772, 779), (346, 336, 767, 768), (768, 767, 766, 769), (769, 766, 765, 770), (770, 765, 764, 771), (326, 316, 759, 760), (760, 759, 758, 761), (761, 758, 757, 762), (762, 757, 756, 763), (306, 176, 751, 752), (752, 751, 750, 753), (753, 750, 749, 754), (754, 749, 748, 755), (196, 216, 664, 744), (744, 664, 665, 745), (745, 665, 666, 746), (746, 666, 667, 747), (426, 416, 679, 663), (663, 679, 678, 662), (662, 678, 677, 661), (661, 677, 676, 660), (470, 456, 675, 659), (659, 675, 674, 658), (658, 674, 673, 657), (657, 673, 672, 656), (216, 236, 719, 664), (664, 719, 718, 665), (665, 718, 717, 666), (666, 717, 716, 667), (256, 286, 711, 712), (712, 711, 710, 713), (713, 710, 709, 714), (714, 709, 708, 715), (296, 186, 703, 704), (704, 703, 702, 705), (705, 702, 701, 706), (706, 701, 700, 707), (206, 226, 695, 696), (696, 695, 694, 697), (697, 694, 693, 698), (698, 693, 692, 699), (246, 266, 687, 688), (688, 687, 686, 689), (689, 686, 685, 690), (690, 685, 684, 691), (396, 386, 671, 736), (736, 671, 670, 737), (737, 670, 669, 738), (738, 669, 668, 739), (436, 426, 663, 728), (728, 663, 662, 729), (729, 662, 661, 730), (730, 661, 660, 731), (494, 470, 659, 720), (720, 659, 658, 721), (721, 658, 657, 722), (722, 657, 656, 723)])
_uv = me_cylinder.uv_layers.new(name='UVMap')
_uv.uv.foreach_set('vector', [0.896, 0.08953, 0.9877, 0.08954, 0.9877, 0.09853, 0.896, 0.09852, 0.896, 0.09852, 0.9877, 0.09853, 0.9877, 0.1075, 0.896, 0.1075, 0.896, 0.1075, 0.9877, 0.1075, 0.9877, 0.1165, 0.896, 0.1165, 0.896, 0.1165, 0.9877, 0.1165, 0.9877, 0.1255, 0.896, 0.1255, 0.896, 0.1255, 0.9877, 0.1255, 0.9877, 0.1345, 0.896, 0.1345, 0.896, 0.1345, 0.9877, 0.1345, 0.9877, 0.1435, 0.896, 0.1435, 0.896, 0.1435, 0.9877, 0.1435, 0.9877, 0.1525, 0.896, 0.1525, 0.896, 0.1525, 0.9877, 0.1525, 0.9877, 0.1615, 0.896, 0.1615, 0.896, 0.1615, 0.9877, 0.1615, 0.9877, 0.1704, 0.896, 0.1704, 0.896, 0.1704, 0.9877, 0.1704, 0.9877, 0.1794, 0.896, 0.1794, 0.896, 0.1794, 0.9877, 0.1794, 0.9877, 0.1884, 0.896, 0.1884, 0.896, 0.1884, 0.9877, 0.1884, 0.9877, 0.1974, 0.896, 0.1974, 0.896, 0.1974, 0.9877, 0.1974, 0.9877, 0.2064, 0.896, 0.2064, 0.896, 0.2064, 0.9877, 0.2064, 0.9877, 0.2154, 0.896, 0.2154, 0.896, 0.2154, 0.9877, 0.2154, 0.9877, 0.2244, 0.896, 0.2244, 0.896, 0.2244, 0.9877, 0.2244, 0.9877, 0.2334, 0.896, 0.2334, 0.896, 0.2334, 0.9877, 0.2334, 0.9877, 0.2424, 0.896, 0.2424, 0.896, 0.2424, 0.9877, 0.2424, 0.9877, 0.2514, 0.896, 0.2514, 0.896, 0.2514, 0.9877, 0.2514, 0.9877, 0.2603, 0.896, 0.2603, 0.896, 0.2603, 0.9877, 0.2603, 0.9877, 0.2693, 0.896, 0.2693, 0.896, 0.2693, 0.9877, 0.2693, 0.9877, 0.2783, 0.896, 0.2783, 0.896, 0.2783, 0.9877, 0.2783, 0.9877, 0.2873, 0.896, 0.2873, 0.896, 0.2873, 0.9877, 0.2873, 0.9877, 0.2963, 0.896, 0.2963, 0.896, 0.008626, 0.9877, 0.008627, 0.9877, 0.01762, 0.896, 0.01762, 0.896, 0.01762, 0.9877, 0.01762, 0.9877, 0.02661, 0.896, 0.02661, 0.896, 0.02661, 0.9877, 0.02661, 0.9877, 0.0356, 0.896, 0.0356, 0.896, 0.0356, 0.9877, 0.0356, 0.9877, 0.04459, 0.896, 0.04459, 0.896, 0.04459, 0.9877, 0.04459, 0.9877, 0.05358, 0.896, 0.05358, 0.896, 0.05358, 0.9877, 0.05358, 0.9877, 0.06257, 0.896, 0.06256, 0.896, 0.06256, 0.9877, 0.06257, 0.9877, 0.07156, 0.896, 0.07155, 0.9462, 0.4797, 0.9372, 0.4797, 0.9284, 0.4779, 0.92, 0.4745, 0.9126, 0.4695, 0.9062, 0.4631, 0.9012, 0.4557, 0.8978, 0.4474, 0.896, 0.4385, 0.896, 0.4296, 0.8978, 0.4207, 0.9012, 0.4124, 0.9062, 0.405, 0.9126, 0.3986, 0.92, 0.3936, 0.9284, 0.3902, 0.9372, 0.3884, 0.9462, 0.3884, 0.955, 0.3902, 0.9633, 0.3936, 0.9708, 0.3986, 0.9771, 0.405, 0.9821, 0.4124, 0.9856, 0.4207, 0.9873, 0.4296, 0.9873, 0.4385, 0.9856, 0.4474, 0.9821, 0.4557, 0.9771, 0.4631, 0.9708, 0.4695, 0.9633, 0.4745, 0.955, 0.4779, 0.896, 0.07155, 0.9877, 0.07156, 0.9877, 0.08055, 0.896, 0.08054, 0.896, 0.08054, 0.9877, 0.08055, 0.9877, 0.08954, 0.896, 0.08953, 0.9372, 0.2967, 0.9462, 0.2967, 0.955, 0.2985, 0.9633, 0.3019, 0.9708, 0.3069, 0.9771, 0.3133, 0.9821, 0.3207, 0.9856, 0.329, 0.9873, 0.3379, 0.9873, 0.3469, 0.9856, 0.3557, 0.9821, 0.364, 0.9771, 0.3714, 0.9708, 0.3778, 0.9633, 0.3828, 0.955, 0.3862, 0.9462, 0.388, 0.9372, 0.388, 0.9284, 0.3862, 0.92, 0.3828, 0.9126, 0.3778, 0.9062, 0.3714, 0.9012, 0.364, 0.8978, 0.3557, 0.896, 0.3469, 0.896, 0.3379, 0.8978, 0.329, 0.9012, 0.3207, 0.9062, 0.3133, 0.9126, 0.3069, 0.92, 0.3019, 0.9284, 0.2985, 0.9483, 0.5188, 0.9482, 0.9573, 0.9292, 0.9573, 0.9293, 0.5188, 0.9826, 0.5188, 0.9826, 0.9573, 0.9749, 0.9573, 0.975, 0.5188, 0.975, 0.5188, 0.9749, 0.9573, 0.9559, 0.9573, 0.956, 0.5188, 0.956, 0.5188, 0.9559, 0.9573, 0.9482, 0.9573, 0.9483, 0.5188, 0.9826, 0.5188, 0.975, 0.5188, 0.975, 0.4996, 0.9826, 0.4996, 0.9749, 0.9573, 0.9826, 0.9573, 0.9826, 0.9765, 0.9749, 0.9765, 0.8944, 0.5188, 0.8943, 0.9573, 0.8753, 0.9573, 0.8754, 0.5188, 0.9287, 0.5188, 0.9286, 0.9573, 0.921, 0.9573, 0.921, 0.5188, 0.921, 0.5188, 0.921, 0.9573, 0.9019, 0.9573, 0.902, 0.5188, 0.902, 0.5188, 0.9019, 0.9573, 0.8943, 0.9573, 0.8944, 0.5188, 0.9287, 0.5188, 0.921, 0.5188, 0.921, 0.4996, 0.9287, 0.4996, 0.921, 0.9573, 0.9286, 0.9573, 0.9286, 0.9765, 0.921, 0.9765, 0.848, 0.4925, 0.7915, 0.4925, 0.7915, 0.4712, 0.848, 0.4712, 0.848, 0.4712, 0.7915, 0.4712, 0.7915, 0.4508, 0.848, 0.4508, 0.848, 0.4508, 0.7915, 0.4508, 0.7915, 0.432, 0.848, 0.432, 0.848, 0.432, 0.7915, 0.432, 0.7915, 0.4155, 0.848, 0.4155, 0.848, 0.4155, 0.7915, 0.4155, 0.7915, 0.4019, 0.848, 0.4019, 0.848, 0.4019, 0.7915, 0.4019, 0.7915, 0.3918, 0.848, 0.3918, 0.848, 0.3918, 0.7915, 0.3918, 0.7915, 0.3855, 0.848, 0.3855, 0.848, 0.3855, 0.7915, 0.3855, 0.7915, 0.3831, 0.848, 0.3831, 0.848, 0.3831, 0.7915, 0.3831, 0.7915, 0.3806, 0.848, 0.3806, 0.848, 0.3806, 0.7915, 0.3806, 0.7915, 0.3743, 0.848, 0.3743, 0.848, 0.3743, 0.7915, 0.3743, 0.7915, 0.3642, 0.848, 0.3642, 0.848, 0.3642, 0.7915, 0.3642, 0.7915, 0.3506, 0.848, 0.3506, 0.848, 0.3506, 0.7915, 0.3506, 0.7915, 0.3341, 0.848, 0.3341, 0.848, 0.3341, 0.7915, 0.3341, 0.7915, 0.3153, 0.848, 0.3153, 0.848, 0.3153, 0.7915, 0.3153, 0.7915, 0.2949, 0.848, 0.2949, 0.848, 0.2949, 0.7915, 0.2949, 0.7915, 0.2736, 0.848, 0.2736, 0.848, 0.7113, 0.7915, 0.7113, 0.7915, 0.6901, 0.848, 0.6901, 0.848, 0.6901, 0.7915, 0.6901, 0.7915, 0.6697, 0.848, 0.6697, 0.848, 0.6697, 0.7915, 0.6697, 0.7915, 0.6508, 0.848, 0.6508, 0.848, 0.6508, 0.7915, 0.6508, 0.7915, 0.6343, 0.848, 0.6343, 0.848, 0.6343, 0.7915, 0.6343, 0.7915, 0.6208, 0.848, 0.6208, 0.848, 0.6208, 0.7915, 0.6208, 0.7915, 0.6106, 0.848, 0.6106, 0.848, 0.6106, 0.7915, 0.6106, 0.7915, 0.6043, 0.848, 0.6043, 0.848, 0.6043, 0.7915, 0.6043, 0.7915, 0.6019, 0.848, 0.6019, 0.848, 0.6019, 0.7915, 0.6019, 0.7915, 0.5994, 0.848, 0.5994, 0.848, 0.5994, 0.7915, 0.5994, 0.7915, 0.5931, 0.848, 0.5931, 0.848, 0.5931, 0.7915, 0.5931, 0.7915, 0.583, 0.848, 0.583, 0.848, 0.583, 0.7915, 0.583, 0.7915, 0.5694, 0.848, 0.5694, 0.848, 0.5694, 0.7915, 0.5694, 0.7915, 0.5529, 0.848, 0.5529, 0.848, 0.5529, 0.7915, 0.5529, 0.7915, 0.5341, 0.848, 0.5341, 0.8808, 0.1845, 0.8808, 0.1967, 0.8783, 0.2089, 0.8736, 0.2206, 0.8667, 0.2315, 0.8579, 0.2409, 0.8476, 0.2487, 0.8362, 0.2545, 0.824, 0.2581, 0.8116, 0.2593, 0.7994, 0.2581, 0.788, 0.2545, 0.7777, 0.2487, 0.7689, 0.2409, 0.762, 0.2314, 0.7573, 0.2206, 0.7548, 0.2089, 0.7548, 0.1967, 0.7573, 0.1844, 0.762, 0.1727, 0.7689, 0.1619, 0.7777, 0.1524, 0.788, 0.1446, 0.7994, 0.1388, 0.8116, 0.1353, 0.824, 0.1341, 0.8362, 0.1353, 0.8476, 0.1389, 0.8579, 0.1447, 0.8667, 0.1524, 0.8736, 0.1619, 0.8783, 0.1727, 0.848, 0.5341, 0.7915, 0.5341, 0.7915, 0.5137, 0.848, 0.5137, 0.848, 0.5137, 0.7915, 0.5137, 0.7915, 0.4925, 0.848, 0.4925, 0.7665, 0.06545, 0.7687, 0.05501, 0.773, 0.04497, 0.7792, 0.03573, 0.7872, 0.02762, 0.7966, 0.02097, 0.807, 0.01603, 0.818, 0.01299, 0.8293, 0.01197, 0.8403, 0.013, 0.8508, 0.01605, 0.8601, 0.02099, 0.8681, 0.02765, 0.8743, 0.03576, 0.8787, 0.04501, 0.8809, 0.05505, 0.8809, 0.06548, 0.8787, 0.07592, 0.8743, 0.08595, 0.8681, 0.0952, 0.8601, 0.1033, 0.8508, 0.11, 0.8404, 0.1149, 0.8293, 0.1179, 0.818, 0.119, 0.807, 0.1179, 0.7966, 0.1149, 0.7872, 0.1099, 0.7793, 0.1033, 0.773, 0.09517, 0.7687, 0.08592, 0.7665, 0.07588, 0.3461, 0.9233, 0.3501, 0.9168, 0.3552, 0.911, 0.3612, 0.9063, 0.3678, 0.9029, 0.3749, 0.9007, 0.3821, 0.9, 0.3892, 0.9007, 0.3959, 0.9029, 0.4018, 0.9064, 0.407, 0.9111, 0.411, 0.9168, 0.4137, 0.9233, 0.4151, 0.9304, 0.4151, 0.9378, 0.4137, 0.9451, 0.411, 0.9522, 0.407, 0.9588, 0.4019, 0.9645, 0.3959, 0.9692, 0.3892, 0.9727, 0.3821, 0.9748, 0.3749, 0.9755, 0.3678, 0.9748, 0.3612, 0.9727, 0.3552, 0.9692, 0.3501, 0.9645, 0.3461, 0.9587, 0.3433, 0.9522, 0.3419, 0.9451, 0.3419, 0.9377, 0.3433, 0.9304, 0.1906, 0.2067, 0.1877, 0.1906, 0.1883, 0.19, 0.191, 0.2062, 0.1877, 0.1906, 0.1847, 0.1729, 0.1857, 0.1719, 0.1883, 0.19, 0.1847, 0.1729, 0.1796, 0.1431, 0.1813, 0.1415, 0.1857, 0.1719, 0.1796, 0.1431, 0.1754, 0.1216, 0.1776, 0.1194, 0.1813, 0.1415, 0.1754, 0.1216, 0.1709, 0.1004, 0.1736, 0.09764, 0.1776, 0.1194, 0.1709, 0.1004, 0.1659, 0.08094, 0.1691, 0.0776, 0.1736, 0.09764, 0.1659, 0.08094, 0.1605, 0.06382, 0.1639, 0.05987, 0.1691, 0.0776, 0.1605, 0.06382, 0.1542, 0.04808, 0.1577, 0.04355, 0.1639, 0.05987, 0.1542, 0.04808, 0.1466, 0.03552, 0.1492, 0.03006, 0.1577, 0.04355, 0.1466, 0.03552, 0.137, 0.03153, 0.1367, 0.0253, 0.1492, 0.03006, 0.03695, 0.1382, 0.0391, 0.1752, 0.01668, 0.2017, 0.01368, 0.162, 0.1903, 0.2078, 0.1873, 0.1921, 0.1877, 0.1906, 0.1906, 0.2067, 0.1873, 0.1921, 0.184, 0.1756, 0.1847, 0.1729, 0.1877, 0.1906, 0.184, 0.1756, 0.1784, 0.1478, 0.1796, 0.1431, 0.1847, 0.1729, 0.1784, 0.1478, 0.1739, 0.1279, 0.1754, 0.1216, 0.1796, 0.1431, 0.1739, 0.1279, 0.1691, 0.1082, 0.1709, 0.1004, 0.1754, 0.1216, 0.1691, 0.1082, 0.164, 0.09033, 0.1659, 0.08094, 0.1709, 0.1004, 0.164, 0.09033, 0.1584, 0.07479, 0.1605, 0.06382, 0.1659, 0.08094, 0.1584, 0.07479, 0.1524, 0.0604, 0.1542, 0.04808, 0.1605, 0.06382, 0.1524, 0.0604, 0.1457, 0.04895, 0.1466, 0.03552, 0.1542, 0.04808, 0.1457, 0.04895, 0.1354, 0.04622, 0.137, 0.03153, 0.1466, 0.03552, 0.05333, 0.3505, 0.06063, 0.4225, 0.04203, 0.4668, 0.03367, 0.3895, 0.1901, 0.2092, 0.1871, 0.1947, 0.1873, 0.1921, 0.1903, 0.2078, 0.1871, 0.1947, 0.1836, 0.1799, 0.184, 0.1756, 0.1873, 0.1921, 0.1836, 0.1799, 0.1777, 0.1553, 0.1784, 0.1478, 0.184, 0.1756, 0.1777, 0.1553, 0.173, 0.138, 0.1739, 0.1279, 0.1784, 0.1478, 0.173, 0.138, 0.1681, 0.1208, 0.1691, 0.1082, 0.1739, 0.1279, 0.1681, 0.1208, 0.163, 0.1055, 0.164, 0.09033, 0.1691, 0.1082, 0.163, 0.1055, 0.1573, 0.09241, 0.1584, 0.07479, 0.164, 0.09033, 0.1573, 0.09241, 0.1513, 0.08048, 0.1524, 0.0604, 0.1584, 0.07479, 0.1513, 0.08048, 0.1444, 0.07126, 0.1457, 0.04895, 0.1524, 0.0604, 0.1444, 0.07126, 0.1337, 0.071, 0.1354, 0.04622, 0.1457, 0.04895, 0.08975, 0.6452, 0.1005, 0.7126, 0.08622, 0.78, 0.07459, 0.7074, 0.1901, 0.2105, 0.187, 0.1982, 0.1871, 0.1947, 0.1901, 0.2092, 0.187, 0.1982, 0.1835, 0.1858, 0.1836, 0.1799, 0.1871, 0.1947, 0.1835, 0.1858, 0.1776, 0.1654, 0.1777, 0.1553, 0.1836, 0.1799, 0.1776, 0.1654, 0.1728, 0.1516, 0.173, 0.138, 0.1777, 0.1553, 0.1728, 0.1516, 0.1679, 0.1378, 0.1681, 0.1208, 0.173, 0.138, 0.1679, 0.1378, 0.1627, 0.1258, 0.163, 0.1055, 0.1681, 0.1208, 0.1627, 0.1258, 0.157, 0.1161, 0.1573, 0.09241, 0.163, 0.1055, 0.157, 0.1161, 0.1509, 0.1075, 0.1513, 0.08048, 0.1573, 0.09241, 0.1509, 0.1075, 0.1439, 0.1017, 0.1444, 0.07126, 0.1513, 0.08048, 0.1439, 0.1017, 0.1331, 0.1049, 0.1337, 0.071, 0.1444, 0.07126, 0.3545, 0.1382, 0.3563, 0.1151, 0.3802, 0.1371, 0.3778, 0.162, 0.1901, 0.2118, 0.1871, 0.2025, 0.187, 0.1982, 0.1901, 0.2105, 0.1871, 0.2025, 0.1837, 0.1931, 0.1835, 0.1858, 0.187, 0.1982, 0.1837, 0.1931, 0.178, 0.1777, 0.1776, 0.1654, 0.1835, 0.1858, 0.178, 0.1777, 0.1732, 0.168, 0.1728, 0.1516, 0.1776, 0.1654, 0.1732, 0.168, 0.1684, 0.1584, 0.1679, 0.1378, 0.1728, 0.1516, 0.1684, 0.1584, 0.1633, 0.1505, 0.1627, 0.1258, 0.1679, 0.1378, 0.1633, 0.1505, 0.1576, 0.1449, 0.157, 0.1161, 0.1627, 0.1258, 0.1576, 0.1449, 0.1515, 0.1405, 0.1509, 0.1075, 0.157, 0.1161, 0.1515, 0.1405, 0.1445, 0.1387, 0.1439, 0.1017, 0.1509, 0.1075, 0.1445, 0.1387, 0.134, 0.1462, 0.1331, 0.1049, 0.1439, 0.1017, 0.349, 0.2244, 0.3524, 0.1752, 0.3748, 0.2017, 0.3706, 0.2544, 0.1901, 0.2134, 0.1873, 0.2073, 0.1871, 0.2025, 0.1901, 0.2118, 0.1873, 0.2073, 0.1841, 0.2016, 0.1837, 0.1931, 0.1871, 0.2025, 0.1841, 0.2016, 0.1788, 0.192, 0.178, 0.1777, 0.1837, 0.1931, 0.1788, 0.192, 0.1743, 0.1868, 0.1732, 0.168, 0.178, 0.1777, 0.1743, 0.1868, 0.1697, 0.1818, 0.1684, 0.1584, 0.1732, 0.168, 0.1697, 0.1818, 0.1649, 0.1786, 0.1633, 0.1505, 0.1684, 0.1584, 0.1649, 0.1786, 0.1593, 0.1778, 0.1576, 0.1449, 0.1633, 0.1505, 0.1593, 0.1778, 0.1534, 0.1781, 0.1515, 0.1405, 0.1576, 0.1449, 0.1534, 0.1781, 0.1466, 0.1811, 0.1445, 0.1387, 0.1515, 0.1405, 0.1466, 0.1811, 0.1362, 0.1934, 0.134, 0.1462, 0.1445, 0.1387, 0.3383, 0.3505, 0.3443, 0.2836, 0.3649, 0.3178, 0.3579, 0.3895, 0.1902, 0.2151, 0.1876, 0.2126, 0.1873, 0.2073, 0.1901, 0.2134, 0.1876, 0.2126, 0.1847, 0.2107, 0.1841, 0.2016, 0.1873, 0.2073, 0.1847, 0.2107, 0.1799, 0.2077, 0.1788, 0.192, 0.1841, 0.2016, 0.1799, 0.2077, 0.1757, 0.2076, 0.1743, 0.1868, 0.1788, 0.192, 0.1757, 0.2076, 0.1715, 0.2077, 0.1697, 0.1818, 0.1743, 0.1868, 0.1715, 0.2077, 0.1668, 0.2097, 0.1649, 0.1786, 0.1697, 0.1818, 0.1668, 0.2097, 0.1615, 0.214, 0.1593, 0.1778, 0.1649, 0.1786, 0.1615, 0.214, 0.1559, 0.2194, 0.1534, 0.1781, 0.1593, 0.1778, 0.1559, 0.2194, 0.1494, 0.2276, 0.1466, 0.1811, 0.1534, 0.1781, 0.1494, 0.2276, 0.1395, 0.245, 0.1362, 0.1934, 0.1466, 0.1811, 0.3224, 0.4972, 0.331, 0.4225, 0.3496, 0.4668, 0.3399, 0.5475, 0.1903, 0.2169, 0.188, 0.2181, 0.1876, 0.2126, 0.1902, 0.2151, 0.188, 0.2181, 0.1854, 0.2203, 0.1847, 0.2107, 0.1876, 0.2126, 0.1854, 0.2203, 0.181, 0.2241, 0.1799, 0.2077, 0.1847, 0.2107, 0.181, 0.2241, 0.1772, 0.2295, 0.1757, 0.2076, 0.1799, 0.2077, 0.1772, 0.2295, 0.1733, 0.235, 0.1715, 0.2077, 0.1757, 0.2076, 0.1733, 0.235, 0.1691, 0.2422, 0.1668, 0.2097, 0.1715, 0.2077, 0.1691, 0.2422, 0.1641, 0.2517, 0.1615, 0.214, 0.1668, 0.2097, 0.1641, 0.2517, 0.1589, 0.2623, 0.1559, 0.2194, 0.1615, 0.214, 0.1589, 0.2623, 0.1528, 0.2756, 0.1494, 0.2276, 0.1559, 0.2194, 0.1528, 0.2756, 0.1435, 0.2979, 0.1395, 0.245, 0.1494, 0.2276, 0.302, 0.6452, 0.3126, 0.5724, 0.3289, 0.6288, 0.3172, 0.7074, 0.1905, 0.2186, 0.1885, 0.2236, 0.188, 0.2181, 0.1903, 0.2169, 0.1885, 0.2236, 0.1861, 0.2299, 0.1854, 0.2203, 0.188, 0.2181, 0.1861, 0.2299, 0.1823, 0.2404, 0.181, 0.2241, 0.1854, 0.2203, 0.1823, 0.2404, 0.1788, 0.2511, 0.1772, 0.2295, 0.181, 0.2241, 0.1788, 0.2511, 0.1754, 0.2617, 0.1733, 0.235, 0.1772, 0.2295, 0.1754, 0.2617, 0.1715, 0.274, 0.1691, 0.2422, 0.1733, 0.235, 0.1715, 0.274, 0.167, 0.2886, 0.1641, 0.2517, 0.1691, 0.2422, 0.167, 0.2886, 0.1622, 0.3044, 0.1589, 0.2623, 0.1641, 0.2517, 0.1622, 0.3044, 0.1566, 0.3227, 0.1528, 0.2756, 0.1589, 0.2623, 0.1566, 0.3227, 0.1478, 0.3502, 0.1435, 0.2979, 0.1528, 0.2756, 0.0391, 0.1752, 0.04245, 0.2244, 0.02094, 0.2544, 0.01668, 0.2017, 0.1907, 0.2203, 0.189, 0.2288, 0.1885, 0.2236, 0.1905, 0.2186, 0.189, 0.2288, 0.187, 0.2391, 0.1861, 0.2299, 0.1885, 0.2236, 0.187, 0.2391, 0.1837, 0.2559, 0.1823, 0.2404, 0.1861, 0.2299, 0.1837, 0.2559, 0.1806, 0.2714, 0.1788, 0.2511, 0.1823, 0.2404, 0.1806, 0.2714, 0.1776, 0.2868, 0.1754, 0.2617, 0.1788, 0.2511, 0.1776, 0.2868, 0.1741, 0.3041, 0.1715, 0.274, 0.1754, 0.2617, 0.1741, 0.3041, 0.1701, 0.3237, 0.167, 0.2886, 0.1715, 0.274, 0.1701, 0.3237, 0.1659, 0.3444, 0.1622, 0.3044, 0.167, 0.2886, 0.1659, 0.3444, 0.1608, 0.3678, 0.1566, 0.3227, 0.1622, 0.3044, 0.1608, 0.3678, 0.153, 0.4002, 0.1478, 0.3502, 0.1566, 0.3227, 0.06063, 0.4225, 0.06929, 0.4973, 0.05181, 0.5475, 0.04203, 0.4668, 0.1909, 0.2219, 0.1896, 0.2337, 0.189, 0.2288, 0.1907, 0.2203, 0.1896, 0.2337, 0.188, 0.2475, 0.187, 0.2391, 0.189, 0.2288, 0.188, 0.2475, 0.1852, 0.2699, 0.1837, 0.2559, 0.187, 0.2391, 0.1852, 0.2699, 0.1826, 0.2898, 0.1806, 0.2714, 0.1837, 0.2559, 0.1826, 0.2898, 0.1801, 0.3099, 0.1776, 0.2868, 0.1806, 0.2714, 0.1801, 0.3099, 0.1772, 0.3317, 0.1741, 0.3041, 0.1776, 0.2868, 0.1772, 0.3317, 0.1738, 0.3559, 0.1701, 0.3237, 0.1741, 0.3041, 0.1738, 0.3559, 0.1701, 0.3813, 0.1659, 0.3444, 0.1701, 0.3237, 0.1701, 0.3813, 0.1657, 0.4093, 0.1608, 0.3678, 0.1659, 0.3444, 0.1657, 0.4093, 0.1588, 0.4464, 0.153, 0.4002, 0.1608, 0.3678, 0.2914, 0.7126, 0.302, 0.6452, 0.3172, 0.7074, 0.3056, 0.7799, 0.2008, 0.2203, 0.2025, 0.2288, 0.2019, 0.2337, 0.2006, 0.2219, 0.2025, 0.2288, 0.2045, 0.2391, 0.2035, 0.2475, 0.2019, 0.2337, 0.2045, 0.2391, 0.2078, 0.2559, 0.2063, 0.2699, 0.2035, 0.2475, 0.2078, 0.2559, 0.2109, 0.2714, 0.2089, 0.2898, 0.2063, 0.2699, 0.2109, 0.2714, 0.214, 0.2869, 0.2115, 0.3099, 0.2089, 0.2898, 0.214, 0.2869, 0.2174, 0.3041, 0.2144, 0.3317, 0.2115, 0.3099, 0.2174, 0.3041, 0.2214, 0.3237, 0.2178, 0.356, 0.2144, 0.3317, 0.2214, 0.3237, 0.2257, 0.3444, 0.2215, 0.3813, 0.2178, 0.356, 0.2257, 0.3444, 0.2308, 0.3678, 0.2259, 0.4093, 0.2215, 0.3813, 0.2308, 0.3678, 0.2386, 0.4002, 0.2329, 0.4464, 0.2259, 0.4093, 0.2719, 0.8203, 0.2812, 0.7718, 0.2948, 0.8435, 0.2847, 0.8957, 0.2005, 0.2062, 0.2032, 0.19, 0.2038, 0.1906, 0.2009, 0.2067, 0.2032, 0.19, 0.2057, 0.1719, 0.2067, 0.1729, 0.2038, 0.1906, 0.2057, 0.1719, 0.2101, 0.1415, 0.2118, 0.1431, 0.2067, 0.1729, 0.2101, 0.1415, 0.2138, 0.1194, 0.2161, 0.1216, 0.2118, 0.1431, 0.2138, 0.1194, 0.2178, 0.09765, 0.2206, 0.1004, 0.2161, 0.1216, 0.2178, 0.09765, 0.2223, 0.0776, 0.2255, 0.08095, 0.2206, 0.1004, 0.2223, 0.0776, 0.2275, 0.05988, 0.2309, 0.06382, 0.2255, 0.08095, 0.2275, 0.05988, 0.2337, 0.04355, 0.2371, 0.04809, 0.2309, 0.06382, 0.2337, 0.04355, 0.2421, 0.03006, 0.2448, 0.03552, 0.2371, 0.04809, 0.2421, 0.03006, 0.2547, 0.0253, 0.2544, 0.03153, 0.2448, 0.03552, 0.2553, 0.8788, 0.2634, 0.8564, 0.2755, 0.9345, 0.2668, 0.9586, 0.2006, 0.2219, 0.2019, 0.2337, 0.2013, 0.2381, 0.2004, 0.2232, 0.2019, 0.2337, 0.2035, 0.2475, 0.2025, 0.2547, 0.2013, 0.2381, 0.2035, 0.2475, 0.2063, 0.2699, 0.2047, 0.2819, 0.2025, 0.2547, 0.2063, 0.2699, 0.2089, 0.2898, 0.2067, 0.3059, 0.2047, 0.2819, 0.2089, 0.2898, 0.2115, 0.3099, 0.2087, 0.3301, 0.2067, 0.3059, 0.2115, 0.3099, 0.2144, 0.3317, 0.2111, 0.356, 0.2087, 0.3301, 0.2144, 0.3317, 0.2178, 0.356, 0.2139, 0.3843, 0.2111, 0.356, 0.2178, 0.356, 0.2215, 0.3813, 0.2169, 0.4137, 0.2139, 0.3843, 0.2215, 0.3813, 0.2259, 0.4093, 0.2207, 0.4457, 0.2169, 0.4137, 0.2259, 0.4093, 0.2329, 0.4464, 0.2268, 0.4868, 0.2207, 0.4457, 0.1367, 0.8788, 0.1452, 0.8865, 0.1344, 0.9669, 0.1252, 0.9586, 0.2009, 0.2067, 0.2038, 0.1906, 0.2041, 0.1921, 0.2012, 0.2078, 0.2038, 0.1906, 0.2067, 0.1729, 0.2074, 0.1756, 0.2041, 0.1921, 0.2067, 0.1729, 0.2118, 0.1431, 0.213, 0.1478, 0.2074, 0.1756, 0.2118, 0.1431, 0.2161, 0.1216, 0.2176, 0.1279, 0.213, 0.1478, 0.2161, 0.1216, 0.2206, 0.1004, 0.2223, 0.1082, 0.2176, 0.1279, 0.2206, 0.1004, 0.2255, 0.08095, 0.2274, 0.09034, 0.2223, 0.1082, 0.2255, 0.08095, 0.2309, 0.06382, 0.233, 0.07479, 0.2274, 0.09034, 0.2309, 0.06382, 0.2371, 0.04809, 0.239, 0.06041, 0.233, 0.07479, 0.2371, 0.04809, 0.2448, 0.03552, 0.2457, 0.04895, 0.239, 0.06041, 0.2448, 0.03552, 0.2544, 0.03153, 0.256, 0.04622, 0.2457, 0.04895, 0.12, 0.8203, 0.1286, 0.8564, 0.1164, 0.9345, 0.1072, 0.8957, 0.2004, 0.2232, 0.2013, 0.2381, 0.2006, 0.2416, 0.2, 0.2249, 0.2013, 0.2381, 0.2025, 0.2547, 0.2014, 0.2604, 0.2006, 0.2416, 0.2025, 0.2547, 0.2047, 0.2819, 0.2029, 0.2918, 0.2014, 0.2604, 0.2047, 0.2819, 0.2067, 0.3059, 0.2043, 0.3192, 0.2029, 0.2918, 0.2067, 0.3059, 0.2087, 0.3301, 0.2057, 0.3467, 0.2043, 0.3192, 0.2087, 0.3301, 0.2111, 0.356, 0.2075, 0.376, 0.2057, 0.3467, 0.2111, 0.356, 0.2139, 0.3843, 0.2097, 0.4076, 0.2075, 0.376, 0.2139, 0.3843, 0.2169, 0.4137, 0.2122, 0.4402, 0.2097, 0.4076, 0.2169, 0.4137, 0.2207, 0.4457, 0.2154, 0.4756, 0.2122, 0.4402, 0.2207, 0.4457, 0.2268, 0.4868, 0.2208, 0.52, 0.2154, 0.4756, 0.1005, 0.7126, 0.1106, 0.7718, 0.09714, 0.8435, 0.08622, 0.78, 0.2012, 0.2078, 0.2041, 0.1921, 0.2044, 0.1947, 0.2014, 0.2092, 0.2041, 0.1921, 0.2074, 0.1756, 0.2078, 0.1799, 0.2044, 0.1947, 0.2074, 0.1756, 0.213, 0.1478, 0.2137, 0.1553, 0.2078, 0.1799, 0.213, 0.1478, 0.2176, 0.1279, 0.2185, 0.138, 0.2137, 0.1553, 0.2176, 0.1279, 0.2223, 0.1082, 0.2233, 0.1208, 0.2185, 0.138, 0.2223, 0.1082, 0.2274, 0.09034, 0.2285, 0.1055, 0.2233, 0.1208, 0.2274, 0.09034, 0.233, 0.07479, 0.2341, 0.09242, 0.2285, 0.1055, 0.233, 0.07479, 0.239, 0.06041, 0.2401, 0.08049, 0.2341, 0.09242, 0.239, 0.06041, 0.2457, 0.04895, 0.247, 0.07126, 0.2401, 0.08049, 0.2457, 0.04895, 0.256, 0.04622, 0.2577, 0.071, 0.247, 0.07126, 0.03127, 0.1062, 0.03518, 0.1151, 0.01122, 0.1371, 0.006896, 0.1275, 0.2, 0.2249, 0.2006, 0.2416, 0.1999, 0.2442, 0.1996, 0.2265, 0.2006, 0.2416, 0.2014, 0.2604, 0.2003, 0.2647, 0.1999, 0.2442, 0.2014, 0.2604, 0.2029, 0.2918, 0.201, 0.2992, 0.2003, 0.2647, 0.2029, 0.2918, 0.2043, 0.3192, 0.2017, 0.329, 0.201, 0.2992, 0.2043, 0.3192, 0.2057, 0.3467, 0.2026, 0.359, 0.2017, 0.329, 0.2057, 0.3467, 0.2075, 0.376, 0.2038, 0.3908, 0.2026, 0.359, 0.2075, 0.376, 0.2097, 0.4076, 0.2055, 0.4248, 0.2038, 0.3908, 0.2097, 0.4076, 0.2122, 0.4402, 0.2074, 0.46, 0.2055, 0.4248, 0.2122, 0.4402, 0.2154, 0.4756, 0.2101, 0.4977, 0.2074, 0.46, 0.2154, 0.4756, 0.2208, 0.52, 0.2149, 0.5447, 0.2101, 0.4977, 0.04245, 0.2244, 0.04724, 0.2836, 0.02665, 0.3178, 0.02094, 0.2544, 0.2014, 0.2092, 0.2044, 0.1947, 0.2045, 0.1982, 0.2014, 0.2105, 0.2044, 0.1947, 0.2078, 0.1799, 0.2079, 0.1858, 0.2045, 0.1982, 0.2078, 0.1799, 0.2137, 0.1553, 0.2139, 0.1654, 0.2079, 0.1858, 0.2137, 0.1553, 0.2185, 0.138, 0.2187, 0.1516, 0.2139, 0.1654, 0.2185, 0.138, 0.2233, 0.1208, 0.2235, 0.1378, 0.2187, 0.1516, 0.2233, 0.1208, 0.2285, 0.1055, 0.2287, 0.1258, 0.2235, 0.1378, 0.2285, 0.1055, 0.2341, 0.09242, 0.2345, 0.1161, 0.2287, 0.1258, 0.2341, 0.09242, 0.2401, 0.08049, 0.2405, 0.1075, 0.2345, 0.1161, 0.2401, 0.08049, 0.247, 0.07126, 0.2476, 0.1017, 0.2405, 0.1075, 0.247, 0.07126, 0.2577, 0.071, 0.2584, 0.1049, 0.2476, 0.1017, 0.06929, 0.4973, 0.07915, 0.5724, 0.06282, 0.6288, 0.05181, 0.5475, 0.1996, 0.2265, 0.1999, 0.2442, 0.1993, 0.2457, 0.1991, 0.2277, 0.1999, 0.2442, 0.2003, 0.2647, 0.1992, 0.2673, 0.1993, 0.2457, 0.2003, 0.2647, 0.201, 0.2992, 0.199, 0.3037, 0.1992, 0.2673, 0.201, 0.2992, 0.2017, 0.329, 0.1991, 0.3351, 0.199, 0.3037, 0.2017, 0.329, 0.2026, 0.359, 0.1994, 0.3666, 0.1991, 0.3351, 0.2026, 0.359, 0.2038, 0.3908, 0.2, 0.3999, 0.1994, 0.3666, 0.2038, 0.3908, 0.2055, 0.4248, 0.2011, 0.4355, 0.2, 0.3999, 0.2055, 0.4248, 0.2074, 0.46, 0.2026, 0.4721, 0.2011, 0.4355, 0.2074, 0.46, 0.2101, 0.4977, 0.2048, 0.5114, 0.2026, 0.4721, 0.2101, 0.4977, 0.2149, 0.5447, 0.2092, 0.56, 0.2048, 0.5114, 0.3563, 0.1151, 0.3602, 0.1062, 0.3845, 0.1275, 0.3802, 0.1371, 0.2014, 0.2105, 0.2045, 0.1982, 0.2044, 0.2025, 0.2014, 0.2118, 0.2045, 0.1982, 0.2079, 0.1858, 0.2078, 0.1931, 0.2044, 0.2025, 0.2079, 0.1858, 0.2139, 0.1654, 0.2135, 0.1778, 0.2078, 0.1931, 0.2139, 0.1654, 0.2187, 0.1516, 0.2182, 0.168, 0.2135, 0.1778, 0.2187, 0.1516, 0.2235, 0.1378, 0.223, 0.1584, 0.2182, 0.168, 0.2235, 0.1378, 0.2287, 0.1258, 0.2281, 0.1505, 0.223, 0.1584, 0.2287, 0.1258, 0.2345, 0.1161, 0.2338, 0.1449, 0.2281, 0.1505, 0.2345, 0.1161, 0.2405, 0.1075, 0.2399, 0.1405, 0.2338, 0.1449, 0.2405, 0.1075, 0.2476, 0.1017, 0.2469, 0.1387, 0.2399, 0.1405, 0.2476, 0.1017, 0.2584, 0.1049, 0.2575, 0.1462, 0.2469, 0.1387, 0.3524, 0.1752, 0.3545, 0.1382, 0.3778, 0.162, 0.3748, 0.2017, 0.1991, 0.2277, 0.1993, 0.2457, 0.1987, 0.2462, 0.1985, 0.2282, 0.1993, 0.2457, 0.1992, 0.2673, 0.198, 0.2682, 0.1987, 0.2462, 0.1992, 0.2673, 0.199, 0.3037, 0.1971, 0.3053, 0.198, 0.2682, 0.199, 0.3037, 0.1991, 0.3351, 0.1965, 0.3372, 0.1971, 0.3053, 0.1991, 0.3351, 0.1994, 0.3666, 0.1962, 0.3692, 0.1965, 0.3372, 0.1994, 0.3666, 0.2, 0.3999, 0.1962, 0.403, 0.1962, 0.3692, 0.2, 0.3999, 0.2011, 0.4355, 0.1967, 0.4391, 0.1962, 0.403, 0.2011, 0.4355, 0.2026, 0.4721, 0.1976, 0.4763, 0.1967, 0.4391, 0.2026, 0.4721, 0.2048, 0.5114, 0.1993, 0.5161, 0.1976, 0.4763, 0.2048, 0.5114, 0.2092, 0.56, 0.2032, 0.5653, 0.1993, 0.5161, 0.3443, 0.2836, 0.349, 0.2244, 0.3706, 0.2544, 0.3649, 0.3178, 0.2014, 0.2118, 0.2044, 0.2025, 0.2042, 0.2073, 0.2014, 0.2134, 0.2044, 0.2025, 0.2078, 0.1931, 0.2074, 0.2016, 0.2042, 0.2073, 0.2078, 0.1931, 0.2135, 0.1778, 0.2127, 0.192, 0.2074, 0.2016, 0.2135, 0.1778, 0.2182, 0.168, 0.2172, 0.1868, 0.2127, 0.192, 0.2182, 0.168, 0.223, 0.1584, 0.2217, 0.1818, 0.2172, 0.1868, 0.223, 0.1584, 0.2281, 0.1505, 0.2266, 0.1786, 0.2217, 0.1818, 0.2281, 0.1505, 0.2338, 0.1449, 0.2322, 0.1778, 0.2266, 0.1786, 0.2338, 0.1449, 0.2399, 0.1405, 0.2381, 0.1781, 0.2322, 0.1778, 0.2399, 0.1405, 0.2469, 0.1387, 0.2449, 0.1811, 0.2381, 0.1781, 0.2469, 0.1387, 0.2575, 0.1462, 0.2553, 0.1934, 0.2449, 0.1811, 0.331, 0.4225, 0.3383, 0.3505, 0.3579, 0.3895, 0.3496, 0.4668, 0.193, 0.2282, 0.1929, 0.2462, 0.1922, 0.2457, 0.1924, 0.2277, 0.1929, 0.2462, 0.1935, 0.2682, 0.1923, 0.2673, 0.1922, 0.2457, 0.1935, 0.2682, 0.1945, 0.3052, 0.1925, 0.3037, 0.1923, 0.2673, 0.1945, 0.3052, 0.195, 0.3371, 0.1924, 0.3351, 0.1925, 0.3037, 0.195, 0.3371, 0.1954, 0.3692, 0.1922, 0.3666, 0.1924, 0.3351, 0.1954, 0.3692, 0.1954, 0.403, 0.1916, 0.3999, 0.1922, 0.3666, 0.1954, 0.403, 0.1949, 0.4391, 0.1905, 0.4355, 0.1916, 0.3999, 0.1949, 0.4391, 0.1941, 0.4763, 0.1891, 0.4721, 0.1905, 0.4355, 0.1941, 0.4763, 0.1924, 0.5161, 0.1869, 0.5114, 0.1891, 0.4721, 0.1924, 0.5161, 0.1885, 0.5653, 0.1825, 0.56, 0.1869, 0.5114, 0.3126, 0.5724, 0.3224, 0.4972, 0.3399, 0.5475, 0.3289, 0.6288, 0.2014, 0.2134, 0.2042, 0.2073, 0.2039, 0.2126, 0.2013, 0.2151, 0.2042, 0.2073, 0.2074, 0.2016, 0.2068, 0.2107, 0.2039, 0.2126, 0.2074, 0.2016, 0.2127, 0.192, 0.2116, 0.2077, 0.2068, 0.2107, 0.2127, 0.192, 0.2172, 0.1868, 0.2158, 0.2076, 0.2116, 0.2077, 0.2172, 0.1868, 0.2217, 0.1818, 0.22, 0.2077, 0.2158, 0.2076, 0.2217, 0.1818, 0.2266, 0.1786, 0.2246, 0.2097, 0.22, 0.2077, 0.2266, 0.1786, 0.2322, 0.1778, 0.23, 0.214, 0.2246, 0.2097, 0.2322, 0.1778, 0.2381, 0.1781, 0.2356, 0.2194, 0.23, 0.214, 0.2381, 0.1781, 0.2449, 0.1811, 0.2421, 0.2276, 0.2356, 0.2194, 0.2449, 0.1811, 0.2553, 0.1934, 0.252, 0.245, 0.2421, 0.2276, 0.03518, 0.1151, 0.03695, 0.1382, 0.01368, 0.162, 0.01122, 0.1371, 0.1924, 0.2277, 0.1922, 0.2457, 0.1916, 0.2442, 0.1919, 0.2265, 0.1922, 0.2457, 0.1923, 0.2673, 0.1912, 0.2647, 0.1916, 0.2442, 0.1923, 0.2673, 0.1925, 0.3037, 0.1906, 0.2992, 0.1912, 0.2647, 0.1925, 0.3037, 0.1924, 0.3351, 0.1898, 0.329, 0.1906, 0.2992, 0.1924, 0.3351, 0.1922, 0.3666, 0.189, 0.359, 0.1898, 0.329, 0.1922, 0.3666, 0.1916, 0.3999, 0.1878, 0.3907, 0.189, 0.359, 0.1916, 0.3999, 0.1905, 0.4355, 0.1862, 0.4248, 0.1878, 0.3907, 0.1905, 0.4355, 0.1891, 0.4721, 0.1842, 0.46, 0.1862, 0.4248, 0.1891, 0.4721, 0.1869, 0.5114, 0.1816, 0.4977, 0.1842, 0.46, 0.1869, 0.5114, 0.1825, 0.56, 0.1768, 0.5447, 0.1816, 0.4977, 0.04724, 0.2836, 0.05333, 0.3505, 0.03367, 0.3895, 0.02665, 0.3178, 0.2013, 0.2151, 0.2039, 0.2126, 0.2035, 0.2181, 0.2012, 0.2169, 0.2039, 0.2126, 0.2068, 0.2107, 0.2061, 0.2203, 0.2035, 0.2181, 0.2068, 0.2107, 0.2116, 0.2077, 0.2105, 0.2241, 0.2061, 0.2203, 0.2116, 0.2077, 0.2158, 0.2076, 0.2143, 0.2295, 0.2105, 0.2241, 0.2158, 0.2076, 0.22, 0.2077, 0.2182, 0.235, 0.2143, 0.2295, 0.22, 0.2077, 0.2246, 0.2097, 0.2224, 0.2422, 0.2182, 0.235, 0.2246, 0.2097, 0.23, 0.214, 0.2274, 0.2517, 0.2224, 0.2422, 0.23, 0.214, 0.2356, 0.2194, 0.2326, 0.2623, 0.2274, 0.2517, 0.2356, 0.2194, 0.2421, 0.2276, 0.2387, 0.2756, 0.2326, 0.2623, 0.2421, 0.2276, 0.252, 0.245, 0.2481, 0.2979, 0.2387, 0.2756, 0.07915, 0.5724, 0.08975, 0.6452, 0.07459, 0.7074, 0.06282, 0.6288, 0.1919, 0.2265, 0.1916, 0.2442, 0.1909, 0.2416, 0.1915, 0.2249, 0.1916, 0.2442, 0.1912, 0.2647, 0.1901, 0.2604, 0.1909, 0.2416, 0.1912, 0.2647, 0.1906, 0.2992, 0.1886, 0.2918, 0.1901, 0.2604, 0.1906, 0.2992, 0.1898, 0.329, 0.1873, 0.3192, 0.1886, 0.2918, 0.1898, 0.329, 0.189, 0.359, 0.1859, 0.3467, 0.1873, 0.3192, 0.189, 0.359, 0.1878, 0.3907, 0.1841, 0.3759, 0.1859, 0.3467, 0.1878, 0.3907, 0.1862, 0.4248, 0.1819, 0.4075, 0.1841, 0.3759, 0.1862, 0.4248, 0.1842, 0.46, 0.1794, 0.4402, 0.1819, 0.4075, 0.1842, 0.46, 0.1816, 0.4977, 0.1763, 0.4756, 0.1794, 0.4402, 0.1816, 0.4977, 0.1768, 0.5447, 0.1709, 0.52, 0.1763, 0.4756, 0.2812, 0.7718, 0.2914, 0.7126, 0.3056, 0.7799, 0.2948, 0.8435, 0.2012, 0.2169, 0.2035, 0.2181, 0.203, 0.2236, 0.201, 0.2186, 0.2035, 0.2181, 0.2061, 0.2203, 0.2054, 0.2299, 0.203, 0.2236, 0.2061, 0.2203, 0.2105, 0.2241, 0.2092, 0.2405, 0.2054, 0.2299, 0.2105, 0.2241, 0.2143, 0.2295, 0.2127, 0.2511, 0.2092, 0.2405, 0.2143, 0.2295, 0.2182, 0.235, 0.2162, 0.2617, 0.2127, 0.2511, 0.2182, 0.235, 0.2224, 0.2422, 0.22, 0.274, 0.2162, 0.2617, 0.2224, 0.2422, 0.2274, 0.2517, 0.2245, 0.2887, 0.22, 0.274, 0.2274, 0.2517, 0.2326, 0.2623, 0.2294, 0.3044, 0.2245, 0.2887, 0.2326, 0.2623, 0.2387, 0.2756, 0.235, 0.3227, 0.2294, 0.3044, 0.2387, 0.2756, 0.2481, 0.2979, 0.2437, 0.3502, 0.235, 0.3227, 0.1915, 0.2249, 0.1909, 0.2416, 0.1902, 0.2381, 0.1911, 0.2232, 0.1909, 0.2416, 0.1901, 0.2604, 0.189, 0.2547, 0.1902, 0.2381, 0.1901, 0.2604, 0.1886, 0.2918, 0.1868, 0.2819, 0.189, 0.2547, 0.1886, 0.2918, 0.1873, 0.3192, 0.1849, 0.3059, 0.1868, 0.2819, 0.1873, 0.3192, 0.1859, 0.3467, 0.1829, 0.3301, 0.1849, 0.3059, 0.1859, 0.3467, 0.1841, 0.3759, 0.1805, 0.356, 0.1829, 0.3301, 0.1841, 0.3759, 0.1819, 0.4075, 0.1777, 0.3843, 0.1805, 0.356, 0.1819, 0.4075, 0.1794, 0.4402, 0.1747, 0.4137, 0.1777, 0.3843, 0.1794, 0.4402, 0.1763, 0.4756, 0.171, 0.4457, 0.1747, 0.4137, 0.1763, 0.4756, 0.1709, 0.52, 0.1649, 0.4868, 0.171, 0.4457, 0.2634, 0.8564, 0.2719, 0.8203, 0.2847, 0.8957, 0.2755, 0.9345, 0.201, 0.2186, 0.203, 0.2236, 0.2025, 0.2288, 0.2008, 0.2203, 0.203, 0.2236, 0.2054, 0.2299, 0.2045, 0.2391, 0.2025, 0.2288, 0.2054, 0.2299, 0.2092, 0.2405, 0.2078, 0.2559, 0.2045, 0.2391, 0.2092, 0.2405, 0.2127, 0.2511, 0.2109, 0.2714, 0.2078, 0.2559, 0.2127, 0.2511, 0.2162, 0.2617, 0.214, 0.2869, 0.2109, 0.2714, 0.2162, 0.2617, 0.22, 0.274, 0.2174, 0.3041, 0.214, 0.2869, 0.22, 0.274, 0.2245, 0.2887, 0.2214, 0.3237, 0.2174, 0.3041, 0.2245, 0.2887, 0.2294, 0.3044, 0.2257, 0.3444, 0.2214, 0.3237, 0.2294, 0.3044, 0.235, 0.3227, 0.2308, 0.3678, 0.2257, 0.3444, 0.235, 0.3227, 0.2437, 0.3502, 0.2386, 0.4002, 0.2308, 0.3678, 0.2467, 0.8865, 0.2553, 0.8788, 0.2668, 0.9586, 0.2576, 0.9669, 0.1911, 0.2232, 0.1902, 0.2381, 0.1896, 0.2337, 0.1909, 0.2219, 0.1902, 0.2381, 0.189, 0.2547, 0.188, 0.2475, 0.1896, 0.2337, 0.189, 0.2547, 0.1868, 0.2819, 0.1852, 0.2699, 0.188, 0.2475, 0.1868, 0.2819, 0.1849, 0.3059, 0.1826, 0.2898, 0.1852, 0.2699, 0.1849, 0.3059, 0.1829, 0.3301, 0.1801, 0.3099, 0.1826, 0.2898, 0.1829, 0.3301, 0.1805, 0.356, 0.1772, 0.3317, 0.1801, 0.3099, 0.1805, 0.356, 0.1777, 0.3843, 0.1738, 0.3559, 0.1772, 0.3317, 0.1777, 0.3843, 0.1747, 0.4137, 0.1701, 0.3813, 0.1738, 0.3559, 0.1747, 0.4137, 0.171, 0.4457, 0.1657, 0.4093, 0.1701, 0.3813, 0.171, 0.4457, 0.1649, 0.4868, 0.1588, 0.4464, 0.1657, 0.4093, 0.1286, 0.8564, 0.1367, 0.8788, 0.1252, 0.9586, 0.1164, 0.9345, 0.1106, 0.7718, 0.12, 0.8203, 0.1072, 0.8957, 0.09714, 0.8435, 0.5562, 0.7373, 0.5566, 0.6613, 0.5655, 0.639, 0.5659, 0.7065, 0.5493, 0.8729, 0.5535, 0.8059, 0.5663, 0.7638, 0.5676, 0.8148, 0.5559, 0.5744, 0.5546, 0.4816, 0.5634, 0.4815, 0.5646, 0.5626, 0.5394, 0.6659, 0.5398, 0.743, 0.5297, 0.7117, 0.5301, 0.6432, 0.5471, 0.8808, 0.5447, 0.9379, 0.5246, 0.866, 0.5279, 0.8218, 0.5402, 0.5776, 0.5394, 0.6659, 0.5301, 0.6432, 0.5311, 0.5657, 0.5398, 0.743, 0.5426, 0.8127, 0.5293, 0.77, 0.5297, 0.7117, 0.5546, 0.4816, 0.5533, 0.3889, 0.5624, 0.4007, 0.5634, 0.4815, 0.5415, 0.4833, 0.5402, 0.5776, 0.5311, 0.5657, 0.5323, 0.4833, 0.5566, 0.6613, 0.5559, 0.5744, 0.5646, 0.5626, 0.5655, 0.639, 0.5447, 0.9379, 0.5349, 0.9744, 0.5167, 0.8965, 0.5246, 0.866, 0.5429, 0.3891, 0.5415, 0.4833, 0.5323, 0.4833, 0.5334, 0.4012, 0.5533, 0.3889, 0.5524, 0.3, 0.5619, 0.3233, 0.5624, 0.4007, 0.5438, 0.2989, 0.5429, 0.3891, 0.5334, 0.4012, 0.5339, 0.3226, 0.5349, 0.9744, 0.5198, 0.9868, 0.503, 0.9081, 0.5167, 0.8965, 0.5436, 0.2154, 0.5438, 0.2989, 0.5339, 0.3226, 0.5331, 0.2499, 0.5524, 0.3, 0.5526, 0.2179, 0.5626, 0.2518, 0.5619, 0.3233, 0.5421, 0.1431, 0.5436, 0.2154, 0.5331, 0.2499, 0.5311, 0.1863, 0.5754, 0.9772, 0.5609, 0.9651, 0.5783, 0.8883, 0.5915, 0.8998, 0.5445, 0.08282, 0.5421, 0.1431, 0.5311, 0.1863, 0.5277, 0.1344, 0.5526, 0.2179, 0.5541, 0.1466, 0.5646, 0.1892, 0.5626, 0.2518, 0.5471, 0.04012, 0.5445, 0.08282, 0.5277, 0.1344, 0.5254, 0.09487, 0.5609, 0.9651, 0.5516, 0.9291, 0.5708, 0.8583, 0.5783, 0.8883, 0.5446, 0.01591, 0.5471, 0.04012, 0.5254, 0.09487, 0.5219, 0.07062, 0.5493, 0.04527, 0.5516, 0.02144, 0.5734, 0.0753, 0.5701, 0.09917, 0.5541, 0.1466, 0.5517, 0.08731, 0.5679, 0.1381, 0.5646, 0.1892, 0.5355, 0.006968, 0.5446, 0.01591, 0.5219, 0.07062, 0.5146, 0.0615, 0.5535, 0.8059, 0.5562, 0.7373, 0.5659, 0.7065, 0.5663, 0.7638, 0.5516, 0.9291, 0.5493, 0.8729, 0.5676, 0.8148, 0.5708, 0.8583, 0.5516, 0.02144, 0.5603, 0.01263, 0.5804, 0.06631, 0.5734, 0.0753, 0.5517, 0.08731, 0.5493, 0.04527, 0.5701, 0.09917, 0.5679, 0.1381, 0.5426, 0.8127, 0.5471, 0.8808, 0.5279, 0.8218, 0.5293, 0.77, 0.5301, 0.6432, 0.5297, 0.7117, 0.3985, 0.288, 0.3999, 0.2466, 0.5167, 0.8965, 0.503, 0.9081, 0.3682, 0.467, 0.3825, 0.4545, 0.5311, 0.5657, 0.5301, 0.6432, 0.3999, 0.2466, 0.401, 0.2126, 0.5619, 0.3233, 0.5626, 0.2518, 0.689, 0.121, 0.6885, 0.1423, 0.5323, 0.4833, 0.5311, 0.5657, 0.401, 0.2126, 0.4015, 0.1874, 0.5915, 0.8998, 0.5783, 0.8883, 0.7068, 0.4532, 0.7206, 0.4656, 0.5334, 0.4012, 0.5323, 0.4833, 0.4015, 0.1874, 0.4017, 0.1625, 0.5626, 0.2518, 0.5646, 0.1892, 0.6898, 0.1024, 0.689, 0.121, 0.5339, 0.3226, 0.5334, 0.4012, 0.4017, 0.1625, 0.4016, 0.1387, 0.5783, 0.8883, 0.5708, 0.8583, 0.6992, 0.4225, 0.7068, 0.4532, 0.5331, 0.2499, 0.5339, 0.3226, 0.4016, 0.1387, 0.4012, 0.117, 0.5646, 0.1892, 0.5679, 0.1381, 0.691, 0.08749, 0.6898, 0.1024, 0.5297, 0.7117, 0.5293, 0.77, 0.3968, 0.3339, 0.3985, 0.288, 0.5311, 0.1863, 0.5331, 0.2499, 0.4012, 0.117, 0.4003, 0.09819, 0.5708, 0.8583, 0.5676, 0.8148, 0.6953, 0.3805, 0.6992, 0.4225, 0.5655, 0.639, 0.5646, 0.5626, 0.6892, 0.2151, 0.6902, 0.2486, 0.5277, 0.1344, 0.5311, 0.1863, 0.4003, 0.09819, 0.399, 0.083, 0.5679, 0.1381, 0.5701, 0.09917, 0.6931, 0.07668, 0.691, 0.08749, 0.5293, 0.77, 0.5279, 0.8218, 0.3946, 0.3807, 0.3968, 0.3339, 0.5254, 0.09487, 0.5277, 0.1344, 0.399, 0.083, 0.3969, 0.07203, 0.5676, 0.8148, 0.5663, 0.7638, 0.6931, 0.3345, 0.6953, 0.3805, 0.5646, 0.5626, 0.5634, 0.4815, 0.6887, 0.1903, 0.6892, 0.2151, 0.5219, 0.07062, 0.5254, 0.09487, 0.3969, 0.07203, 0.395, 0.06539, 0.5701, 0.09917, 0.5734, 0.0753, 0.6949, 0.07015, 0.6931, 0.07668, 0.5279, 0.8218, 0.5246, 0.866, 0.3905, 0.4233, 0.3946, 0.3807, 0.5146, 0.0615, 0.5219, 0.07062, 0.395, 0.06539, 0.3943, 0.06269, 0.5663, 0.7638, 0.5659, 0.7065, 0.6916, 0.2893, 0.6931, 0.3345, 0.5634, 0.4815, 0.5624, 0.4007, 0.6885, 0.1657, 0.6887, 0.1903, 0.5734, 0.0753, 0.5804, 0.06631, 0.6956, 0.06749, 0.6949, 0.07015, 0.5246, 0.866, 0.5167, 0.8965, 0.3825, 0.4545, 0.3905, 0.4233, 0.5659, 0.7065, 0.5655, 0.639, 0.6902, 0.2486, 0.6916, 0.2893, 0.5624, 0.4007, 0.5619, 0.3233, 0.6885, 0.1423, 0.6885, 0.1657, 0.4094, 0.8367, 0.4022, 0.8421, 0.3941, 0.846, 0.3855, 0.8485, 0.3768, 0.8493, 0.3682, 0.8484, 0.3602, 0.846, 0.3529, 0.842, 0.3467, 0.8367, 0.3419, 0.8302, 0.3385, 0.8228, 0.3368, 0.8147, 0.3368, 0.8063, 0.3385, 0.798, 0.3418, 0.7899, 0.3467, 0.7825, 0.3529, 0.776, 0.3601, 0.7707, 0.3682, 0.7667, 0.3768, 0.7643, 0.3855, 0.7634, 0.3941, 0.7643, 0.4021, 0.7667, 0.4094, 0.7707, 0.4156, 0.776, 0.4204, 0.7825, 0.4238, 0.7899, 0.4255, 0.798, 0.4255, 0.8064, 0.4238, 0.8147, 0.4205, 0.8228, 0.4156, 0.8302, 0.8284, 0.7532, 0.8356, 0.7554, 0.8421, 0.7591, 0.8476, 0.7641, 0.8519, 0.7702, 0.8549, 0.7773, 0.8564, 0.7849, 0.8564, 0.7929, 0.8549, 0.8009, 0.8519, 0.8086, 0.8476, 0.8157, 0.8421, 0.822, 0.8356, 0.8272, 0.8284, 0.8311, 0.8207, 0.8335, 0.8129, 0.8344, 0.8053, 0.8338, 0.7981, 0.8316, 0.7916, 0.8279, 0.7861, 0.8229, 0.7817, 0.8167, 0.7788, 0.8097, 0.7772, 0.8021, 0.7772, 0.7941, 0.7788, 0.7861, 0.7817, 0.7784, 0.7861, 0.7712, 0.7916, 0.7649, 0.7981, 0.7598, 0.8053, 0.7559, 0.8129, 0.7534, 0.8207, 0.7525, 0.7925, 0.868, 0.8029, 0.8672, 0.8132, 0.8684, 0.8228, 0.8715, 0.8315, 0.8764, 0.8388, 0.8829, 0.8446, 0.8908, 0.8486, 0.8997, 0.8506, 0.9094, 0.8506, 0.9194, 0.8486, 0.9294, 0.8446, 0.939, 0.8388, 0.9477, 0.8315, 0.9554, 0.8228, 0.9616, 0.8132, 0.9662, 0.8029, 0.9689, 0.7925, 0.9697, 0.7823, 0.9685, 0.7727, 0.9654, 0.764, 0.9605, 0.7566, 0.954, 0.7508, 0.9461, 0.7468, 0.9372, 0.7448, 0.9275, 0.7448, 0.9175, 0.7468, 0.9075, 0.7508, 0.898, 0.7566, 0.8892, 0.764, 0.8816, 0.7727, 0.8753, 0.7823, 0.8708, 0.6497, 0.764, 0.6536, 0.7874, 0.6536, 0.912, 0.6497, 0.8887, 0.6984, 0.7835, 0.7023, 0.7599, 0.7023, 0.8845, 0.6984, 0.9081, 0.6457, 0.7396, 0.6497, 0.764, 0.6497, 0.8887, 0.6457, 0.8643, 0.6945, 0.8053, 0.6984, 0.7835, 0.6984, 0.9081, 0.6945, 0.9299, 0.7628, 0.7152, 0.7668, 0.7396, 0.7667, 0.8643, 0.7628, 0.8398, 0.6907, 0.8245, 0.6945, 0.8053, 0.6945, 0.9299, 0.6907, 0.9492, 0.7589, 0.6916, 0.7628, 0.7152, 0.7628, 0.8398, 0.7589, 0.8162, 0.6869, 0.8404, 0.6907, 0.8245, 0.6907, 0.9492, 0.6869, 0.965, 0.755, 0.6697, 0.7589, 0.6916, 0.7589, 0.8162, 0.755, 0.7944, 0.6832, 0.8523, 0.6869, 0.8404, 0.6869, 0.965, 0.6832, 0.977, 0.7329, 0.6143, 0.7365, 0.6123, 0.7365, 0.737, 0.7329, 0.739, 0.7512, 0.6505, 0.755, 0.6697, 0.755, 0.7944, 0.7512, 0.7752, 0.6796, 0.8599, 0.6832, 0.8523, 0.6832, 0.977, 0.6796, 0.9845, 0.7292, 0.6211, 0.7329, 0.6143, 0.7329, 0.739, 0.7292, 0.7457, 0.7474, 0.6346, 0.7512, 0.6505, 0.7512, 0.7752, 0.7474, 0.7593, 0.676, 0.8627, 0.6796, 0.8599, 0.6796, 0.9845, 0.676, 0.9873, 0.7256, 0.6323, 0.7292, 0.6211, 0.7292, 0.7457, 0.7255, 0.7569, 0.7437, 0.6227, 0.7474, 0.6346, 0.7474, 0.7593, 0.7437, 0.7473, 0.6724, 0.8607, 0.676, 0.8627, 0.676, 0.9873, 0.6724, 0.9853, 0.7218, 0.6475, 0.7256, 0.6323, 0.7255, 0.7569, 0.7218, 0.7721, 0.7401, 0.6152, 0.7437, 0.6227, 0.7437, 0.7473, 0.7401, 0.7398, 0.6687, 0.854, 0.6724, 0.8607, 0.6724, 0.9853, 0.6687, 0.9786, 0.718, 0.6662, 0.7218, 0.6475, 0.7218, 0.7721, 0.718, 0.7908, 0.7365, 0.6123, 0.7401, 0.6152, 0.7401, 0.7398, 0.7365, 0.737, 0.665, 0.8428, 0.6687, 0.854, 0.6687, 0.9786, 0.665, 0.9674, 0.7141, 0.6877, 0.718, 0.6662, 0.718, 0.7908, 0.7141, 0.8123, 0.6613, 0.8275, 0.665, 0.8428, 0.665, 0.9674, 0.6613, 0.9522, 0.7102, 0.711, 0.7141, 0.6877, 0.7141, 0.8123, 0.7102, 0.8357, 0.6575, 0.8088, 0.6613, 0.8275, 0.6613, 0.9522, 0.6575, 0.9335, 0.7062, 0.7354, 0.7102, 0.711, 0.7102, 0.8357, 0.7062, 0.86, 0.6536, 0.7874, 0.6575, 0.8088, 0.6575, 0.9335, 0.6536, 0.912, 0.7023, 0.7599, 0.7062, 0.7354, 0.7062, 0.86, 0.7023, 0.8845, 0.1649, 0.4868, 0.1709, 0.52, 0.1582, 0.5944, 0.1511, 0.5571, 0.1511, 0.5571, 0.1582, 0.5944, 0.1455, 0.6695, 0.1376, 0.6283, 0.1376, 0.6283, 0.1455, 0.6695, 0.1328, 0.7449, 0.1241, 0.7, 0.1241, 0.7, 0.1328, 0.7449, 0.12, 0.8203, 0.1106, 0.7718, 0.1768, 0.5447, 0.1825, 0.56, 0.1712, 0.6395, 0.1649, 0.6222, 0.1649, 0.6222, 0.1712, 0.6395, 0.1597, 0.7192, 0.1528, 0.7002, 0.1528, 0.7002, 0.1597, 0.7192, 0.1482, 0.799, 0.1407, 0.7783, 0.1407, 0.7783, 0.1482, 0.799, 0.1367, 0.8788, 0.1286, 0.8564, 0.2032, 0.5653, 0.2092, 0.56, 0.2206, 0.6395, 0.214, 0.6455, 0.214, 0.6455, 0.2206, 0.6395, 0.2321, 0.7192, 0.2249, 0.7258, 0.2249, 0.7258, 0.2321, 0.7192, 0.2437, 0.799, 0.2358, 0.8061, 0.2358, 0.8061, 0.2437, 0.799, 0.2553, 0.8788, 0.2467, 0.8865, 0.2149, 0.5447, 0.2208, 0.52, 0.2335, 0.5944, 0.2269, 0.6222, 0.2269, 0.6222, 0.2335, 0.5944, 0.2463, 0.6695, 0.239, 0.7002, 0.239, 0.7002, 0.2463, 0.6695, 0.2591, 0.7449, 0.2512, 0.7783, 0.2512, 0.7783, 0.2591, 0.7449, 0.2719, 0.8203, 0.2634, 0.8564, 0.2268, 0.4868, 0.2329, 0.4464, 0.248, 0.5121, 0.2407, 0.5571, 0.2407, 0.5571, 0.248, 0.5121, 0.2626, 0.5784, 0.2542, 0.6283, 0.2542, 0.6283, 0.2626, 0.5784, 0.277, 0.6454, 0.2677, 0.7, 0.2677, 0.7, 0.277, 0.6454, 0.2914, 0.7126, 0.2812, 0.7718, 0.1478, 0.3502, 0.153, 0.4002, 0.1364, 0.4609, 0.1296, 0.4055, 0.1296, 0.4055, 0.1364, 0.4609, 0.1205, 0.5219, 0.1124, 0.4609, 0.1124, 0.4609, 0.1205, 0.5219, 0.105, 0.5833, 0.09562, 0.5164, 0.09562, 0.5164, 0.105, 0.5833, 0.08975, 0.6452, 0.07915, 0.5724, 0.134, 0.1462, 0.1362, 0.1934, 0.1147, 0.2331, 0.1116, 0.1804, 0.1116, 0.1804, 0.1147, 0.2331, 0.09379, 0.2724, 0.08964, 0.215, 0.08964, 0.215, 0.09379, 0.2724, 0.07335, 0.3115, 0.06821, 0.2494, 0.06821, 0.2494, 0.07335, 0.3115, 0.05333, 0.3505, 0.04724, 0.2836, 0.137, 0.03153, 0.1354, 0.04622, 0.1097, 0.06827, 0.1103, 0.05069, 0.1103, 0.05069, 0.1097, 0.06827, 0.08485, 0.09125, 0.08448, 0.07168, 0.08448, 0.07168, 0.08485, 0.09125, 0.06066, 0.1146, 0.0595, 0.09325, 0.0595, 0.09325, 0.06066, 0.1146, 0.03695, 0.1382, 0.03518, 0.1151, 0.2437, 0.3502, 0.2481, 0.2979, 0.2677, 0.3477, 0.262, 0.4055, 0.262, 0.4055, 0.2677, 0.3477, 0.2865, 0.3975, 0.2793, 0.4609, 0.2793, 0.4609, 0.2865, 0.3975, 0.3047, 0.4473, 0.2961, 0.5164, 0.2961, 0.5164, 0.3047, 0.4473, 0.3224, 0.4972, 0.3126, 0.5724, 0.252, 0.245, 0.2553, 0.1934, 0.2768, 0.233, 0.2726, 0.2896, 0.2726, 0.2896, 0.2768, 0.233, 0.2977, 0.2724, 0.2926, 0.334, 0.2926, 0.334, 0.2977, 0.2724, 0.3182, 0.3115, 0.312, 0.3782, 0.312, 0.3782, 0.3182, 0.3115, 0.3383, 0.3505, 0.331, 0.4225, 0.2575, 0.1462, 0.2584, 0.1049, 0.2817, 0.1343, 0.2799, 0.1804, 0.2799, 0.1804, 0.2817, 0.1343, 0.3046, 0.1642, 0.3019, 0.2149, 0.3019, 0.2149, 0.3046, 0.1642, 0.3271, 0.1943, 0.3233, 0.2493, 0.3233, 0.2493, 0.3271, 0.1943, 0.349, 0.2244, 0.3443, 0.2836, 0.2577, 0.071, 0.256, 0.04622, 0.2817, 0.06826, 0.2823, 0.0965, 0.2823, 0.0965, 0.2817, 0.06826, 0.3066, 0.09124, 0.3061, 0.1225, 0.3061, 0.1225, 0.3066, 0.09124, 0.3308, 0.1146, 0.3294, 0.1487, 0.3294, 0.1487, 0.3308, 0.1146, 0.3545, 0.1382, 0.3524, 0.1752, 0.2544, 0.03153, 0.2547, 0.0253, 0.2829, 0.04384, 0.2811, 0.05068, 0.2811, 0.05068, 0.2829, 0.04384, 0.3097, 0.06411, 0.3069, 0.07167, 0.3069, 0.07167, 0.3097, 0.06411, 0.3353, 0.08501, 0.3319, 0.09323, 0.3319, 0.09323, 0.3353, 0.08501, 0.3602, 0.1062, 0.3563, 0.1151, 0.1435, 0.2979, 0.1478, 0.3502, 0.1296, 0.4055, 0.1239, 0.3477, 0.1239, 0.3477, 0.1296, 0.4055, 0.1124, 0.4609, 0.1051, 0.3975, 0.1051, 0.3975, 0.1124, 0.4609, 0.09562, 0.5164, 0.08698, 0.4473, 0.08698, 0.4473, 0.09562, 0.5164, 0.07915, 0.5724, 0.06929, 0.4973, 0.1331, 0.1049, 0.134, 0.1462, 0.1116, 0.1804, 0.1097, 0.1344, 0.1097, 0.1344, 0.1116, 0.1804, 0.08964, 0.215, 0.08685, 0.1642, 0.08685, 0.1642, 0.08964, 0.215, 0.06821, 0.2494, 0.06441, 0.1943, 0.06441, 0.1943, 0.06821, 0.2494, 0.04724, 0.2836, 0.04245, 0.2244, 0.1367, 0.0253, 0.137, 0.03153, 0.1103, 0.05069, 0.1084, 0.04384, 0.1084, 0.04384, 0.1103, 0.05069, 0.08448, 0.07168, 0.08174, 0.06412, 0.08174, 0.06412, 0.08448, 0.07168, 0.0595, 0.09325, 0.05612, 0.08502, 0.05612, 0.08502, 0.0595, 0.09325, 0.03518, 0.1151, 0.03127, 0.1062, 0.1588, 0.4464, 0.1649, 0.4868, 0.1511, 0.5571, 0.1437, 0.5121, 0.1437, 0.5121, 0.1511, 0.5571, 0.1376, 0.6283, 0.1291, 0.5784, 0.1291, 0.5784, 0.1376, 0.6283, 0.1241, 0.7, 0.1147, 0.6454, 0.1147, 0.6454, 0.1241, 0.7, 0.1106, 0.7718, 0.1005, 0.7126, 0.1709, 0.52, 0.1768, 0.5447, 0.1649, 0.6222, 0.1582, 0.5944, 0.1582, 0.5944, 0.1649, 0.6222, 0.1528, 0.7002, 0.1455, 0.6695, 0.1455, 0.6695, 0.1528, 0.7002, 0.1407, 0.7783, 0.1328, 0.7449, 0.1328, 0.7449, 0.1407, 0.7783, 0.1286, 0.8564, 0.12, 0.8203, 0.1825, 0.56, 0.1885, 0.5653, 0.1778, 0.6455, 0.1712, 0.6395, 0.1712, 0.6395, 0.1778, 0.6455, 0.167, 0.7258, 0.1597, 0.7192, 0.1597, 0.7192, 0.167, 0.7258, 0.1561, 0.8061, 0.1482, 0.799, 0.1482, 0.799, 0.1561, 0.8061, 0.1452, 0.8865, 0.1367, 0.8788, 0.2092, 0.56, 0.2149, 0.5447, 0.2269, 0.6222, 0.2206, 0.6395, 0.2206, 0.6395, 0.2269, 0.6222, 0.239, 0.7002, 0.2321, 0.7192, 0.2321, 0.7192, 0.239, 0.7002, 0.2512, 0.7783, 0.2437, 0.799, 0.2437, 0.799, 0.2512, 0.7783, 0.2634, 0.8564, 0.2553, 0.8788, 0.2208, 0.52, 0.2268, 0.4868, 0.2407, 0.5571, 0.2335, 0.5944, 0.2335, 0.5944, 0.2407, 0.5571, 0.2542, 0.6283, 0.2463, 0.6695, 0.2463, 0.6695, 0.2542, 0.6283, 0.2677, 0.7, 0.2591, 0.7449, 0.2591, 0.7449, 0.2677, 0.7, 0.2812, 0.7718, 0.2719, 0.8203, 0.2329, 0.4464, 0.2386, 0.4002, 0.2553, 0.4609, 0.248, 0.5121, 0.248, 0.5121, 0.2553, 0.4609, 0.2712, 0.5219, 0.2626, 0.5784, 0.2626, 0.5784, 0.2712, 0.5219, 0.2867, 0.5833, 0.277, 0.6454, 0.277, 0.6454, 0.2867, 0.5833, 0.302, 0.6452, 0.2914, 0.7126, 0.1395, 0.245, 0.1435, 0.2979, 0.1239, 0.3477, 0.119, 0.2896, 0.119, 0.2896, 0.1239, 0.3477, 0.1051, 0.3975, 0.09898, 0.334, 0.09898, 0.334, 0.1051, 0.3975, 0.08698, 0.4473, 0.07956, 0.3783, 0.07956, 0.3783, 0.08698, 0.4473, 0.06929, 0.4973, 0.06063, 0.4225, 0.1337, 0.071, 0.1331, 0.1049, 0.1097, 0.1344, 0.1092, 0.0965, 0.1092, 0.0965, 0.1097, 0.1344, 0.08685, 0.1642, 0.08533, 0.1225, 0.08533, 0.1225, 0.08685, 0.1642, 0.06441, 0.1943, 0.06201, 0.1487, 0.06201, 0.1487, 0.06441, 0.1943, 0.04245, 0.2244, 0.0391, 0.1752, 0.2386, 0.4002, 0.2437, 0.3502, 0.262, 0.4055, 0.2553, 0.4609, 0.2553, 0.4609, 0.262, 0.4055, 0.2793, 0.4609, 0.2712, 0.5219, 0.2712, 0.5219, 0.2793, 0.4609, 0.2961, 0.5164, 0.2867, 0.5833, 0.2867, 0.5833, 0.2961, 0.5164, 0.3126, 0.5724, 0.302, 0.6452, 0.2481, 0.2979, 0.252, 0.245, 0.2726, 0.2896, 0.2677, 0.3477, 0.2677, 0.3477, 0.2726, 0.2896, 0.2926, 0.334, 0.2865, 0.3975, 0.2865, 0.3975, 0.2926, 0.334, 0.312, 0.3782, 0.3047, 0.4473, 0.3047, 0.4473, 0.312, 0.3782, 0.331, 0.4225, 0.3224, 0.4972, 0.2553, 0.1934, 0.2575, 0.1462, 0.2799, 0.1804, 0.2768, 0.233, 0.2768, 0.233, 0.2799, 0.1804, 0.3019, 0.2149, 0.2977, 0.2724, 0.2977, 0.2724, 0.3019, 0.2149, 0.3233, 0.2493, 0.3182, 0.3115, 0.3182, 0.3115, 0.3233, 0.2493, 0.3443, 0.2836, 0.3383, 0.3505, 0.2584, 0.1049, 0.2577, 0.071, 0.2823, 0.0965, 0.2817, 0.1343, 0.2817, 0.1343, 0.2823, 0.0965, 0.3061, 0.1225, 0.3046, 0.1642, 0.3046, 0.1642, 0.3061, 0.1225, 0.3294, 0.1487, 0.3271, 0.1943, 0.3271, 0.1943, 0.3294, 0.1487, 0.3524, 0.1752, 0.349, 0.2244, 0.256, 0.04622, 0.2544, 0.03153, 0.2811, 0.05068, 0.2817, 0.06826, 0.2817, 0.06826, 0.2811, 0.05068, 0.3069, 0.07167, 0.3066, 0.09124, 0.3066, 0.09124, 0.3069, 0.07167, 0.3319, 0.09323, 0.3308, 0.1146, 0.3308, 0.1146, 0.3319, 0.09323, 0.3563, 0.1151, 0.3545, 0.1382, 0.153, 0.4002, 0.1588, 0.4464, 0.1437, 0.5121, 0.1364, 0.4609, 0.1364, 0.4609, 0.1437, 0.5121, 0.1291, 0.5784, 0.1205, 0.5219, 0.1205, 0.5219, 0.1291, 0.5784, 0.1147, 0.6454, 0.105, 0.5833, 0.105, 0.5833, 0.1147, 0.6454, 0.1005, 0.7126, 0.08975, 0.6452, 0.1362, 0.1934, 0.1395, 0.245, 0.119, 0.2896, 0.1147, 0.2331, 0.1147, 0.2331, 0.119, 0.2896, 0.09898, 0.334, 0.09379, 0.2724, 0.09379, 0.2724, 0.09898, 0.334, 0.07956, 0.3783, 0.07335, 0.3115, 0.07335, 0.3115, 0.07956, 0.3783, 0.06063, 0.4225, 0.05333, 0.3505, 0.1354, 0.04622, 0.1337, 0.071, 0.1092, 0.0965, 0.1097, 0.06827, 0.1097, 0.06827, 0.1092, 0.0965, 0.08533, 0.1225, 0.08485, 0.09125, 0.08485, 0.09125, 0.08533, 0.1225, 0.06201, 0.1487, 0.06066, 0.1146, 0.06066, 0.1146, 0.06201, 0.1487, 0.0391, 0.1752, 0.03695, 0.1382])
me_cylinder.materials.append(mat_material_001)
me_cylinder.use_remesh_preserve_volume = False
me_cylinder.use_remesh_preserve_attributes = False
me_cylinder.use_mirror_vertex_groups = False
me_cylinder.update()

# ---- curves / text
cu_beziercurve = bpy.data.curves.new('BezierCurve', 'CURVE')
cu_beziercurve.dimensions = '3D'
_sp = cu_beziercurve.splines.new('BEZIER'); _sp.bezier_points.add(1)
_sp.bezier_points.foreach_set('co', [-1.0, -1.355, 0.0, 1.0, 0.0, 0.0])
_sp.bezier_points.foreach_set('handle_left', [-1.209, -2.03, -3.522e-08, 0.0, 0.0, 0.0])
_sp.bezier_points.foreach_set('handle_right', [-0.8453, -0.8546, 2.607e-08, 2.0, 0.0, 0.0])
for _p, _l, _r in zip(_sp.bezier_points, ['ALIGNED', 'ALIGNED'], ['ALIGNED', 'ALIGNED']): _p.handle_left_type = _l; _p.handle_right_type = _r
_sp.order_u = 0
_sp.order_v = 0
cu_beziercurve.materials.append(mat_material_002)
cu_beziercurve.use_path = True
cu_beziercurve.use_path_clamp = True
cu_beziercurve.bevel_resolution = 5
cu_beziercurve.bevel_depth = 0.1
cu_beziercurve.fill_mode = 'FULL'
arm_armature = bpy.data.armatures.new('Armature')  # bones are not reproduced

# ---- objects
ob_armature = bpy.data.objects.new('Armature', arm_armature)
ob_cylinder = bpy.data.objects.new('Cylinder', me_cylinder)
ob_beziercurve = bpy.data.objects.new('BezierCurve', cu_beziercurve)
ob_lamp = bpy.data.objects.new('Lamp', light_lamp)
ob_camera = bpy.data.objects.new('Camera', cam_camera)

# ---- transforms, parenting, visibility, modifiers, constraints
ob_armature.location = (2.459e-07, -0.8527, 0.6241)
ob_armature.show_in_front = True
ob_armature.lineart.crease_threshold = 0.0
ob_cylinder.parent = ob_armature
ob_cylinder.matrix_parent_inverse = Matrix(((1.0, 0.0, 0.0, -2.459e-07), (0.0, 1.0, 0.0, 0.8527), (0.0, 0.0, 1.0, -0.6241), (0.0, 0.0, 0.0, 1.0)))
ob_cylinder.location = (0.0, 0.0, 0.1092)
ob_cylinder.scale = (1.85, 1.85, 0.1109)
ob_cylinder.lineart.crease_threshold = 0.0
_vg = ob_cylinder.vertex_groups.new(name='Bone')
for _i, _w in zip([80, 81, 82, 83, 84, 85, 86, 87, 88, 89, 90, 91, 92, 93, 94, 95, 96, 97, 98, 99, 100, 101, 102, 103, 104, 105, 106, 107, 108, 109, 110, 111, 112, 113, 114, 115, 116, 117, 118, 119, 120, 121, 122, 123, 124, 125, 126, 127, 128, 129, 130, 131, 132, 133, 134, 135, 136, 137, 138, 139, 140, 141, 142, 143, 144, 145, 146, 147, 148, 149, 150, 151, 152, 153, 154, 155, 156, 157, 158, 159, 160, 161, 162, 163, 164, 165, 166, 167, 168, 169, 170, 171, 172, 173, 174, 175, 176, 177, 178, 179, 180, 181, 182, 183, 184, 185, 186, 187, 188, 189, 190, 191, 192, 193, 194, 195, 196, 197, 198, 199, 200, 201, 202, 203, 204, 205, 206, 207, 208, 209, 210, 211, 212, 213, 214, 215, 216, 217, 218, 219, 220, 221, 222, 223, 224, 225, 226, 227, 228, 229, 230, 231, 232, 233, 234, 235, 236, 237, 238, 239, 240, 241, 242, 243, 244, 245, 246, 247, 248, 249, 250, 251, 252, 253, 254, 255, 256, 257, 258, 259, 260, 261, 262, 263, 264, 265, 266, 267, 268, 269, 270, 271, 272, 273, 274, 275, 276, 277, 278, 279, 280, 281, 282, 283, 284, 285, 286, 287, 288, 289, 290, 291, 292, 293, 294, 295, 296, 297, 298, 299, 300, 301, 302, 303, 304, 305, 306, 307, 308, 309, 310, 311, 312, 313, 314, 315, 316, 317, 318, 319, 320, 321, 322, 323, 324, 325, 326, 327, 328, 329, 330, 331, 332, 333, 334, 335, 336, 337, 338, 339, 340, 341, 342, 343, 344, 345, 346, 347, 348, 349, 350, 351, 352, 353, 354, 355, 356, 357, 358, 359, 360, 361, 362, 363, 364, 365, 366, 367, 368, 369, 370, 371, 372, 373, 374, 375, 376, 377, 378, 379, 380, 381, 382, 383, 384, 385, 386, 387, 388, 389, 390, 391, 392, 393, 394, 395, 396, 397, 398, 399, 400, 401, 402, 403, 404, 405, 406, 407, 408, 409, 410, 411, 412, 413, 414, 415, 416, 417, 418, 419, 420, 421, 422, 423, 424, 425, 426, 427, 428, 429, 430, 431, 432, 433, 434, 435, 436, 437, 438, 439, 440, 441, 442, 443, 444, 445, 446, 447, 448, 449, 450, 451, 452, 453, 454, 455, 456, 457, 458, 459, 460, 461, 462, 463, 464, 465, 466, 467, 468, 469, 470, 471, 472, 473, 474, 475, 476, 477, 478, 479, 480, 481, 482, 483, 484, 485, 486, 487, 488, 489, 490, 491, 492, 493, 494, 495, 496, 497, 498, 499, 500, 501, 502, 503, 504, 505, 506, 507, 508, 509, 510, 511, 512, 513, 514, 515, 516, 517, 518, 519, 520, 521, 522, 523, 524, 525, 526, 527, 528, 529, 530, 531, 532, 533, 534, 535, 536, 537, 538, 539, 540, 541, 542, 543, 544, 545, 546, 547, 548, 549, 550, 551, 552, 553, 554, 555, 556, 557, 558, 559, 560, 561, 562, 563, 564, 565, 566, 567, 568, 569, 570, 571, 572, 573, 574, 575, 576, 577, 578, 579, 580, 581, 582, 583, 584, 585, 586, 587, 588, 589, 590, 591, 592, 593, 594, 595, 596, 597, 598, 599, 600, 601, 602, 603, 604, 605, 606, 607, 608, 609, 610, 611, 612, 613, 614, 615, 616, 617, 618, 619, 620, 621, 622, 623, 624, 625, 626, 627, 628, 629, 630, 631, 632, 633, 634, 635, 636, 637, 638, 639, 640, 641, 642, 643, 644, 645, 646, 647, 648, 649, 650, 651, 652, 653, 654, 655, 656, 657, 658, 659, 660, 661, 662, 663, 664, 665, 666, 667, 668, 669, 670, 671, 672, 673, 674, 675, 676, 677, 678, 679, 680, 681, 682, 683, 684, 685, 686, 687, 688, 689, 690, 691, 692, 693, 694, 695, 696, 697, 698, 699, 700, 701, 702, 703, 704, 705, 706, 707, 708, 709, 710, 711, 712, 713, 714, 715, 716, 717, 718, 719, 720, 721, 722, 723, 724, 725, 726, 727, 728, 729, 730, 731, 732, 733, 734, 735, 736, 737, 738, 739, 740, 741, 742, 743, 744, 745, 746, 747, 748, 749, 750, 751, 752, 753, 754, 755, 756, 757, 758, 759, 760, 761, 762, 763, 764, 765, 766, 767, 768, 769, 770, 771, 772, 773, 774, 775, 776, 777, 778, 779, 780, 781, 782, 783], [1.0, 1.0, 1.0, 1.0, 1.0, 1.0, 1.0, 1.0, 1.0, 1.0, 1.0, 1.0, 1.0, 1.0, 1.0, 1.0, 1.0, 1.0, 1.0, 1.0, 1.0, 1.0, 1.0, 1.0, 1.0, 1.0, 1.0, 1.0, 1.0, 1.0, 1.0, 1.0, 1.0, 1.0, 1.0, 1.0, 1.0, 1.0, 1.0, 1.0, 1.0, 1.0, 1.0, 1.0, 1.0, 1.0, 1.0, 1.0, 1.0, 1.0, 1.0, 1.0, 1.0, 1.0, 1.0, 1.0, 1.0, 1.0, 1.0, 1.0, 1.0, 1.0, 1.0, 1.0, 1.0, 1.0, 1.0, 1.0, 1.0, 1.0, 1.0, 1.0, 1.0, 1.0, 1.0, 1.0, 1.0, 1.0, 1.0, 1.0, 1.0, 1.0, 1.0, 1.0, 1.0, 1.0, 1.0, 1.0, 1.0, 1.0, 1.0, 1.0, 1.0, 1.0, 1.0, 1.0, 1.0, 1.0, 1.0, 1.0, 1.0, 1.0, 1.0, 1.0, 1.0, 1.0, 1.0, 1.0, 1.0, 1.0, 1.0, 1.0, 1.0, 1.0, 1.0, 1.0, 1.0, 1.0, 1.0, 1.0, 1.0, 1.0, 1.0, 1.0, 1.0, 1.0, 1.0, 1.0, 1.0, 1.0, 1.0, 1.0, 1.0, 1.0, 1.0, 1.0, 1.0, 1.0, 1.0, 1.0, 1.0, 1.0, 1.0, 1.0, 1.0, 1.0, 1.0, 1.0, 1.0, 1.0, 1.0, 1.0, 1.0, 1.0, 1.0, 1.0, 1.0, 1.0, 1.0, 1.0, 1.0, 1.0, 1.0, 1.0, 1.0, 1.0, 1.0, 1.0, 1.0, 1.0, 1.0, 1.0, 1.0, 1.0, 1.0, 1.0, 1.0, 1.0, 1.0, 1.0, 1.0, 1.0, 1.0, 1.0, 1.0, 1.0, 1.0, 1.0, 1.0, 1.0, 1.0, 1.0, 1.0, 1.0, 1.0, 1.0, 1.0, 1.0, 1.0, 1.0, 1.0, 1.0, 1.0, 1.0, 1.0, 1.0, 1.0, 1.0, 1.0, 1.0, 1.0, 1.0, 1.0, 1.0, 1.0, 1.0, 1.0, 1.0, 1.0, 1.0, 1.0, 1.0, 1.0, 1.0, 1.0, 1.0, 1.0, 1.0, 1.0, 1.0, 1.0, 1.0, 1.0, 1.0, 1.0, 1.0, 1.0, 1.0, 1.0, 1.0, 1.0, 1.0, 1.0, 1.0, 1.0, 1.0, 1.0, 1.0, 1.0, 1.0, 1.0, 1.0, 1.0, 1.0, 1.0, 1.0, 1.0, 1.0, 1.0, 1.0, 1.0, 1.0, 1.0, 1.0, 1.0, 1.0, 1.0, 1.0, 1.0, 1.0, 1.0, 1.0, 1.0, 1.0, 1.0, 1.0, 1.0, 1.0, 1.0, 1.0, 1.0, 1.0, 1.0, 1.0, 1.0, 1.0, 1.0, 1.0, 1.0, 1.0, 1.0, 1.0, 1.0, 1.0, 1.0, 1.0, 1.0, 1.0, 1.0, 1.0, 1.0, 1.0, 1.0, 1.0, 1.0, 1.0, 1.0, 1.0, 1.0, 1.0, 1.0, 1.0, 1.0, 1.0, 1.0, 1.0, 1.0, 1.0, 1.0, 1.0, 1.0, 1.0, 1.0, 1.0, 1.0, 1.0, 1.0, 1.0, 1.0, 1.0, 1.0, 1.0, 1.0, 1.0, 1.0, 1.0, 1.0, 1.0, 1.0, 1.0, 1.0, 1.0, 1.0, 1.0, 1.0, 1.0, 1.0, 1.0, 1.0, 1.0, 1.0, 1.0, 1.0, 1.0, 1.0, 1.0, 1.0, 1.0, 1.0, 1.0, 1.0, 1.0, 1.0, 1.0, 1.0, 1.0, 1.0, 1.0, 1.0, 1.0, 1.0, 1.0, 1.0, 1.0, 1.0, 1.0, 1.0, 1.0, 1.0, 1.0, 1.0, 1.0, 1.0, 1.0, 1.0, 1.0, 1.0, 1.0, 1.0, 1.0, 1.0, 1.0, 1.0, 1.0, 1.0, 1.0, 1.0, 1.0, 1.0, 1.0, 1.0, 1.0, 1.0, 1.0, 1.0, 1.0, 1.0, 1.0, 1.0, 1.0, 1.0, 1.0, 1.0, 1.0, 1.0, 1.0, 1.0, 1.0, 1.0, 1.0, 1.0, 1.0, 1.0, 1.0, 1.0, 1.0, 1.0, 1.0, 1.0, 1.0, 1.0, 1.0, 1.0, 1.0, 1.0, 1.0, 1.0, 1.0, 1.0, 1.0, 1.0, 1.0, 1.0, 1.0, 1.0, 1.0, 1.0, 1.0, 1.0, 1.0, 1.0, 1.0, 1.0, 1.0, 1.0, 1.0, 1.0, 1.0, 1.0, 1.0, 1.0, 1.0, 1.0, 1.0, 1.0, 1.0, 1.0, 1.0, 1.0, 1.0, 1.0, 1.0, 1.0, 1.0, 1.0, 1.0, 1.0, 1.0, 1.0, 1.0, 1.0, 1.0, 1.0, 1.0, 1.0, 1.0, 1.0, 1.0, 1.0, 1.0, 1.0, 1.0, 1.0, 1.0, 1.0, 1.0, 1.0, 1.0, 1.0, 1.0, 1.0, 1.0, 1.0, 1.0, 1.0, 1.0, 1.0, 1.0, 1.0, 1.0, 1.0, 1.0, 1.0, 1.0, 1.0, 1.0, 1.0, 1.0, 1.0, 1.0, 1.0, 1.0, 1.0, 1.0, 1.0, 1.0, 1.0, 1.0, 1.0, 1.0, 1.0, 1.0, 1.0, 1.0, 1.0, 1.0, 1.0, 1.0, 1.0, 1.0, 1.0, 1.0, 1.0, 1.0, 1.0, 1.0, 1.0, 1.0, 1.0, 1.0, 1.0, 1.0, 1.0, 1.0, 1.0, 1.0, 1.0, 1.0, 1.0, 1.0, 1.0, 1.0, 1.0, 1.0, 1.0, 1.0, 1.0, 1.0, 1.0, 1.0, 1.0, 1.0, 1.0, 1.0, 1.0, 1.0, 1.0, 1.0, 1.0, 1.0, 1.0, 1.0, 1.0, 1.0, 1.0, 1.0, 1.0, 1.0, 1.0, 1.0, 1.0, 1.0, 1.0, 1.0, 1.0, 1.0, 1.0, 1.0, 1.0, 1.0, 1.0, 1.0, 1.0, 1.0, 1.0, 1.0, 1.0, 1.0, 1.0, 1.0, 1.0, 1.0, 1.0, 1.0, 1.0, 1.0, 1.0, 1.0, 1.0, 1.0, 1.0, 1.0, 1.0, 1.0, 1.0, 1.0, 1.0, 1.0, 1.0, 1.0, 1.0, 1.0, 1.0, 1.0, 1.0, 1.0, 1.0, 1.0, 1.0, 1.0, 1.0, 1.0, 1.0, 1.0, 1.0, 1.0, 1.0, 1.0, 1.0, 1.0, 1.0, 1.0, 1.0, 1.0, 1.0, 1.0, 1.0, 1.0, 1.0, 1.0, 1.0, 1.0, 1.0, 1.0, 1.0, 1.0, 1.0, 1.0, 1.0, 1.0, 1.0, 1.0, 1.0, 1.0, 1.0, 1.0, 1.0, 1.0, 1.0, 1.0, 1.0, 1.0, 1.0, 1.0, 1.0, 1.0, 1.0, 1.0, 1.0, 1.0, 1.0, 1.0, 1.0, 1.0, 1.0, 1.0, 1.0, 1.0, 1.0, 1.0, 1.0, 1.0, 1.0, 1.0]): _vg.add([_i], _w, 'REPLACE')
_m = ob_cylinder.modifiers.new('Armature', 'ARMATURE')
_m.object = ob_armature
ob_beziercurve.location = (0.0003249, -1.089, 1.882)
ob_beziercurve.rotation_euler = (-0.0, 1.571, 0.0)
ob_beziercurve.scale = (0.2207, 0.2207, 0.2207)
ob_beziercurve.lineart.crease_threshold = 0.0
_m = ob_beziercurve.modifiers.new('Hook-Armature', 'HOOK')
_m.use_apply_on_spline = True
_m.center = (5.699, 1.07, -0.001471)
_m.matrix_inverse = ((0.0003876, -0.004462, 0.2207, 0.002892), (-0.03805, 0.2174, 0.004462, -0.01578), (-0.2174, -0.03805, -0.0003876, 1.28), (0.0, 0.0, 0.0, 1.0))
_m.object = ob_armature
_m.subtarget = 'Bone'
ob_lamp.location = (4.076, 1.005, 5.904)
ob_lamp.rotation_euler = (0.6503, 0.05522, 1.866)
ob_lamp.lock_rotations_4d = False
ob_lamp.empty_display_type = 'ARROWS'
ob_lamp.color = (0.0, 0.0, 0.0, 0.0)
ob_lamp.lineart.crease_threshold = 0.0
ob_camera.location = (7.481, -6.508, 5.344)
ob_camera.rotation_euler = (1.109, 0.0, 0.8149)
ob_camera.lock_rotations_4d = False
ob_camera.empty_display_type = 'ARROWS'
ob_camera.color = (0.0, 0.0, 0.0, 0.0)
ob_camera.display_type = 'WIRE'
ob_camera.lineart.crease_threshold = 0.0

# ---- collection membership
col_collection_1.objects.link(ob_armature)
col_collection_1.objects.link(ob_cylinder)
col_collection_1.objects.link(ob_beziercurve)
col_collection_1.objects.link(ob_lamp)
col_collection_1.objects.link(ob_camera)

# ---- scene / render settings (as saved in the file)
scene.camera = ob_camera
scene.frame_start = 1; scene.frame_end = 60; scene.frame_set(1)
scene.render.engine = 'BLENDER_EEVEE_NEXT'
scene.render.resolution_percentage = 50
scene.render.fps = 60
scene.render.dither_intensity = 0.0
scene.cycles.use_denoising = False
scene.cycles.samples = 128
scene.cycles.sampling_pattern = 'TABULATED_SOBOL'
scene.cycles.use_adaptive_sampling = False
scene.cycles.use_light_tree = False
scene.cycles.blur_glossy = 0.0
scene.cycles.sample_clamp_indirect = 0.0
scene.view_settings.view_transform = 'Standard'
bpy.context.view_layer.update()
